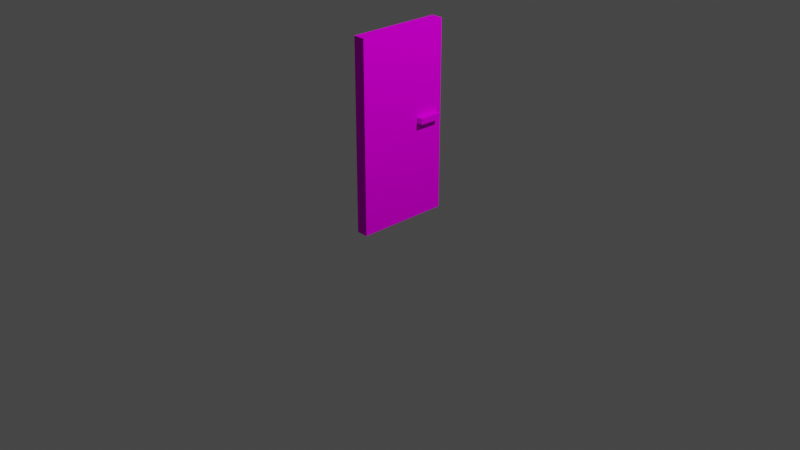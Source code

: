 # Source: door_animations.blend  (saved by Blender 2.91.10; exported with 4.5.12 LTS)
import bpy
from mathutils import Matrix  # noqa: F401  (used for matrix-valued properties, if any)

bpy.ops.wm.read_factory_settings(use_empty=True)
scene = bpy.context.scene
scene.name = 'Scene'

# ---- collections
col_collection = bpy.data.collections.new('Collection'); scene.collection.children.link(col_collection)

# ---- images (referenced by path relative to the original .blend; pixels are not part of the script)
import os
ASSET_DIR = os.environ.get("B2B_ASSET_DIR", "")  # directory of the original .blend (textures are referenced by path, not embedded)
HERE = os.path.dirname(os.path.abspath(__file__))  # packed textures are extracted next to this script under _unpacked/

def load_image(name, relpath, width, height, colorspace="sRGB"):
    """Load a texture the original file referenced (path relative to the .blend, or extracted next to this script)."""
    p = next((c for c in (os.path.join(HERE, relpath), os.path.join(ASSET_DIR, relpath)) if relpath and os.path.exists(c)), "")
    if p:
        img = bpy.data.images.load(p, check_existing=True)
        img.name = name
    else:  # same state as the original file: an image datablock whose file is absent (Cycles renders it pink)
        img = bpy.data.images.new(name, width, height)
        img.source = "FILE"
        img.filepath = "//" + (relpath or name)
    img.colorspace_settings.name = colorspace
    return img
img_door_0_png = load_image('door-0.png', 'door-0.png', 1024, 1024, 'sRGB')

# ---- materials (node trees are filled in below, after node groups)
mat_palette = bpy.data.materials.new('palette')
mat_palette.use_transparent_shadow = False
mat_palette.diffuse_color = (1.0, 1.0, 1.0, 1.0)
mat_palette.roughness = 1.0
mat_palette.specular_intensity = 0.0

# ---- material node trees
mat_palette.use_nodes = True; mat_palette.node_tree.nodes.clear()
_N = mat_palette.node_tree.nodes; _L = mat_palette.node_tree.links
n0 = _N.new('ShaderNodeBsdfPrincipled'); n0.name = 'Principled BSDF'; n0.location = (10, 300)
n0.distribution = 'GGX'
n0.subsurface_method = 'BURLEY'
n0.inputs[2].default_value = 1.0
n0.inputs[3].default_value = 1.45
n0.inputs[13].default_value = 0.0
n0.inputs[27].default_value = (0.0, 0.0, 0.0, 1.0)
n0.inputs[28].default_value = 1.0
n1 = _N.new('ShaderNodeOutputMaterial'); n1.name = 'Material Output'; n1.location = (300, 300)
n2 = _N.new('ShaderNodeTexImage'); n2.name = 'Image Texture'; n2.location = (-300, 600)
n2.image = img_door_0_png
_L.new(n0.outputs[0], n1.inputs[0])
_L.new(n2.outputs[0], n0.inputs[0])
n1.is_active_output = True

# ---- world
world_world = bpy.data.worlds.new('World'); scene.world = world_world
world_world.use_nodes = True; world_world.node_tree.nodes.clear()
_N = world_world.node_tree.nodes; _L = world_world.node_tree.links
n0 = _N.new('ShaderNodeOutputWorld'); n0.name = 'World Output'; n0.location = (300, 300)
n1 = _N.new('ShaderNodeBackground'); n1.name = 'Background'; n1.location = (10, 300)
n1.inputs[0].default_value = (0.05088, 0.05088, 0.05088, 1.0)
_L.new(n1.outputs[0], n0.inputs[0])
n0.is_active_output = True
world_world.color = (0.05088, 0.05088, 0.05088)
world_world.use_sun_shadow = False
world_world.sun_shadow_jitter_overblur = 0.0

# ---- cameras
cam_camera = bpy.data.cameras.new('Camera')
cam_camera.clip_end = 100.0
cam_camera.ortho_scale = 7.314

# ---- lights
light_light = bpy.data.lights.new('Light', 'POINT')
light_light.transmission_factor = 0.0
light_light.energy = 1000.0
light_light.shadow_soft_size = 0.1
light_light.shadow_maximum_resolution = 0.006
light_light.use_absolute_resolution = True

# ---- meshes
me_objobject = bpy.data.meshes.new('ObjObject')
me_objobject.from_pydata([(-0.2, 0.1, -1.1), (-0.2, 1.192e-07, -1.2), (-0.2, 1.192e-07, -1.1), (-0.2, 0.1, -1.2), (-0.2, 1.192e-07, -1.5), (-0.2, 0.1, -1.5), (-0.1, -1.5, -0.1), (-0.1, -1.6, -1.6), (-0.1, -1.6, 0.0), (-0.1, -1.5, -1.2), (-0.1, -1.5, -1.3), (-0.1, -1.5, -1.5), (-0.1, -1.5, -1.6), (-0.1, -1.4, -1.1), (-0.1, -1.4, -1.2), (-0.1, -1.4, -1.3), (-0.1, -1.4, -1.4), (-0.1, -1.4, -1.5), (-0.1, -1.4, -1.6), (-0.1, -1.3, 0.0), (-0.1, -1.3, -0.1), (-0.1, -1.0, 0.0), (-0.1, -1.0, -0.1), (-0.1, -0.9, 0.0), (-0.1, -0.9, -0.1), (-0.1, -0.9, -0.2), (-0.1, -0.9, -0.3), (-0.1, -0.9, -0.4), (-0.1, -0.9, -1.1), (-0.1, -0.9, -1.2), (-0.1, -0.8, -0.1), (-0.1, -0.8, -0.2), (-0.1, -0.8, -0.3), (-0.1, -0.8, -0.4), (-0.1, -0.8, -1.2), (-0.1, -0.7, 0.0), (-0.1, -0.7, -0.1), (-0.1, -0.7, -0.3), (-0.1, -0.7, -1.2), (-0.1, -0.6, -1.1), (-0.1, -0.6, -1.2), (-0.1, -0.6, -1.3), (-0.1, -0.4, -1.2), (-0.1, -0.4, -1.3), (-0.1, -0.2, -1.1), (-0.1, -0.2, -1.2), (-0.1, -0.2, -1.3), (-0.1, -0.2, -1.4), (-0.1, -0.2, -1.5), (-0.1, -0.1, -0.1), (-0.1, -0.1, -0.2), (-0.1, -0.1, -0.5), (-0.1, -0.1, -0.6), (-0.1, -0.1, -1.1), (-0.1, -0.1, -1.4), (-0.1, -0.1, -1.5), (-0.1, 1.192e-07, -0.1), (-0.1, 1.192e-07, -0.2), (-0.1, 1.192e-07, -0.5), (-0.1, 1.192e-07, -0.6), (-0.1, 1.192e-07, -1.1), (-0.1, 1.192e-07, -1.2), (-0.1, 1.192e-07, -1.3), (-0.1, 1.192e-07, -1.4), (-0.1, 1.192e-07, -1.5), (-0.1, 0.1, -0.1), (-0.1, 0.1, -1.1), (-0.1, 0.1, -1.5), (-0.1, 0.2, -1.1), (-0.1, 0.1, -1.2), (-0.1, 0.2, -1.2), (-0.1, 0.1, -1.3), (-0.1, 0.2, -1.3), (-0.1, 0.2, -1.4), (-0.1, 0.2, -1.5), (-0.1, 0.6, 0.0), (-0.1, 0.6, -0.1), (-0.1, 0.6, -1.1), (-0.1, 0.6, -1.2), (-0.1, 0.7, 0.0), (-0.1, 0.7, -0.1), (-0.1, 0.7, -0.2), (-0.1, 0.7, -0.9), (-0.1, 0.7, -1.0), (-0.1, 0.7, -1.1), (-0.1, 0.8, -0.1), (-0.1, 0.8, -0.2), (-0.1, 0.8, -0.9), (-0.1, 0.8, -1.0), (-0.1, 0.8, -1.2), (-0.1, 0.9, 0.0), (-0.1, 0.9, -0.1), (-0.1, 0.9, -1.2), (-0.1, 1.0, -1.1), (-0.1, 1.0, -1.2), (-0.1, 1.3, -1.1), (-0.1, 1.3, -1.2), (-0.1, 1.4, -1.2), (-0.1, 1.4, -1.3), (-0.1, 1.5, 0.0), (-0.1, 1.5, -0.1), (-0.1, 1.5, -0.2), (-0.1, 1.5, -1.1), (-0.1, 1.5, -1.2), (-0.1, 1.5, -1.3), (-0.1, 1.5, -1.4), (-0.1, 1.5, -1.5), (-0.1, 1.6, 0.0), (-0.1, 1.6, -0.1), (-0.1, 1.6, -0.2), (-0.1, 1.6, -1.2), (-0.1, 1.6, -1.3), (-0.1, 1.6, -1.6), (0.1, -1.6, 0.0), (0.1, -1.6, -1.6), (0.1, -1.5, -0.1), (0.1, -1.5, -1.2), (0.1, -1.5, -1.3), (0.1, -1.5, -1.5), (0.1, -1.5, -1.6), (0.1, -1.4, -1.1), (0.1, -1.4, -1.2), (0.1, -1.4, -1.3), (0.1, -1.4, -1.4), (0.1, -1.4, -1.5), (0.1, -1.4, -1.6), (0.1, -1.3, 0.0), (0.1, -1.3, -0.1), (0.1, -1.0, 0.0), (0.1, -1.0, -0.1), (0.1, -0.9, 0.0), (0.1, -0.9, -0.1), (0.1, -0.9, -0.2), (0.1, -0.9, -0.3), (0.1, -0.9, -0.4), (0.1, -0.9, -1.1), (0.1, -0.9, -1.2), (0.1, -0.8, -0.1), (0.1, -0.8, -0.2), (0.1, -0.8, -0.3), (0.1, -0.8, -0.4), (0.1, -0.8, -1.2), (0.1, -0.7, 0.0), (0.1, -0.7, -0.1), (0.1, -0.7, -0.3), (0.1, -0.7, -1.2), (0.1, -0.6, -1.1), (0.1, -0.6, -1.2), (0.1, -0.6, -1.3), (0.1, -0.4, -1.2), (0.1, -0.4, -1.3), (0.1, -0.2, -1.1), (0.1, -0.2, -1.2), (0.1, -0.2, -1.3), (0.1, -0.2, -1.4), (0.1, -0.2, -1.5), (0.1, -0.1, -0.1), (0.1, -0.1, -0.2), (0.1, -0.1, -0.5), (0.1, -0.1, -0.6), (0.1, -0.1, -1.1), (0.1, -0.1, -1.4), (0.1, -0.1, -1.5), (0.1, 1.192e-07, -0.1), (0.1, 1.192e-07, -0.2), (0.1, 1.192e-07, -0.5), (0.1, 1.192e-07, -0.6), (0.1, 1.192e-07, -1.1), (0.1, 1.192e-07, -1.2), (0.1, 1.192e-07, -1.3), (0.1, 1.192e-07, -1.4), (0.1, 1.192e-07, -1.5), (0.1, 0.1, -0.1), (0.1, 0.1, -1.1), (0.1, 0.1, -1.5), (0.1, 0.2, -1.1), (0.1, 0.1, -1.2), (0.1, 0.1, -1.3), (0.1, 0.2, -1.2), (0.1, 0.2, -1.3), (0.1, 0.2, -1.4), (0.1, 0.2, -1.5), (0.1, 0.6, 0.0), (0.1, 0.6, -0.1), (0.1, 0.7, 0.0), (0.1, 0.7, -0.1), (0.1, 0.7, -0.2), (0.1, 0.7, -1.1), (0.1, 0.7, -1.2), (0.1, 0.8, -0.1), (0.1, 0.8, -0.2), (0.1, 0.8, -1.2), (0.1, 0.9, 0.0), (0.1, 0.9, -0.1), (0.1, 0.9, -1.2), (0.1, 1.0, -1.1), (0.1, 1.0, -1.2), (0.1, 1.3, -1.1), (0.1, 1.3, -1.2), (0.1, 1.4, -1.2), (0.1, 1.4, -1.3), (0.1, 1.5, 0.0), (0.1, 1.5, -0.1), (0.1, 1.5, -0.2), (0.1, 1.5, -1.1), (0.1, 1.5, -1.2), (0.1, 1.5, -1.3), (0.1, 1.5, -1.4), (0.1, 1.5, -1.5), (0.1, 1.6, 0.0), (0.1, 1.6, -0.1), (0.1, 1.6, -0.2), (0.1, 1.6, -1.2), (0.1, 1.6, -1.3), (0.1, 1.6, -1.6), (0.2, 1.192e-07, -1.1), (0.2, 1.192e-07, -1.2), (0.2, 0.1, -1.1), (0.2, 1.192e-07, -1.5), (0.2, 0.1, -1.2), (0.2, 0.1, -1.5), (0.1, -1.6, 0.0), (-0.1, -1.3, 0.0), (-0.1, -1.6, 0.0), (0.1, -1.3, 0.0), (-0.1, -1.0, 0.0), (0.1, -1.0, 0.0), (-0.1, -0.9, 0.0), (0.1, -0.9, 0.0), (-0.1, -0.7, 0.0), (0.1, -0.7, 0.0), (-0.1, 0.6, 0.0), (0.1, 0.6, 0.0), (-0.1, 0.7, 0.0), (0.1, 0.7, 0.0), (-0.1, 0.9, 0.0), (0.1, 0.9, 0.0), (-0.1, 1.5, 0.0), (0.1, 1.5, 0.0), (-0.1, 1.6, 0.0), (0.1, 1.6, 0.0), (-0.1, 1.192e-07, -1.1), (-0.2, 0.1, -1.1), (-0.2, 1.192e-07, -1.1), (-0.1, 0.1, -1.1), (0.2, 1.192e-07, -1.1), (0.1, 0.1, -1.1), (0.1, 1.192e-07, -1.1), (0.2, 0.1, -1.1), (-0.2, 1.192e-07, -1.5), (-0.2, 0.1, -1.5), (-0.1, 1.192e-07, -1.5), (-0.1, 0.1, -1.5), (0.1, 1.192e-07, -1.5), (0.1, 0.1, -1.5), (0.2, 1.192e-07, -1.5), (0.2, 0.1, -1.5), (-0.1, -1.6, -1.6), (-0.1, -1.5, -1.6), (0.1, -1.6, -1.6), (-0.1, -1.4, -1.6), (0.1, -1.5, -1.6), (-0.1, 1.6, -1.6), (0.1, -1.4, -1.6), (0.1, 1.6, -1.6), (-0.1, -1.6, -1.6), (0.1, -1.6, 0.0), (-0.1, -1.6, 0.0), (0.1, -1.6, -1.6), (-0.2, 1.192e-07, -1.2), (-0.1, 1.192e-07, -1.1), (-0.2, 1.192e-07, -1.1), (-0.1, 1.192e-07, -1.2), (0.1, 1.192e-07, -1.2), (0.2, 1.192e-07, -1.1), (0.1, 1.192e-07, -1.1), (0.2, 1.192e-07, -1.2), (-0.1, 1.192e-07, -1.3), (0.1, 1.192e-07, -1.3), (-0.1, 1.192e-07, -1.4), (0.1, 1.192e-07, -1.4), (-0.2, 1.192e-07, -1.5), (-0.1, 1.192e-07, -1.5), (0.1, 1.192e-07, -1.5), (0.2, 1.192e-07, -1.5), (-0.2, 0.1, -1.1), (-0.1, 0.1, -1.1), (-0.2, 0.1, -1.2), (-0.1, 0.1, -1.2), (0.1, 0.1, -1.1), (0.2, 0.1, -1.1), (0.1, 0.1, -1.2), (0.2, 0.1, -1.2), (-0.1, 0.1, -1.3), (0.1, 0.1, -1.3), (-0.2, 0.1, -1.5), (-0.1, 0.1, -1.5), (0.1, 0.1, -1.5), (0.2, 0.1, -1.5), (-0.1, 1.6, 0.0), (0.1, 1.6, 0.0), (-0.1, 1.6, -0.1), (0.1, 1.6, -0.1), (-0.1, 1.6, -0.2), (0.1, 1.6, -0.2), (-0.1, 1.6, -1.2), (0.1, 1.6, -1.2), (-0.1, 1.6, -1.3), (0.1, 1.6, -1.3), (-0.1, 1.6, -1.6), (0.1, 1.6, -1.6)], [], [(0, 1, 2), (3, 4, 1), (3, 1, 0), (5, 4, 3), (6, 7, 8), (9, 7, 6), (10, 7, 9), (11, 7, 10), (12, 7, 11), (13, 9, 6), (14, 10, 9), (14, 9, 13), (15, 11, 10), (15, 10, 14), (16, 11, 15), (17, 12, 11), (17, 11, 16), (18, 12, 17), (19, 6, 8), (20, 13, 6), (20, 6, 19), (21, 20, 19), (22, 13, 20), (22, 20, 21), (23, 22, 21), (24, 13, 22), (24, 22, 23), (25, 13, 24), (26, 13, 25), (27, 13, 26), (28, 14, 13), (28, 13, 27), (29, 15, 14), (29, 14, 28), (30, 24, 23), (30, 25, 24), (31, 26, 25), (31, 25, 30), (32, 27, 26), (32, 26, 31), (33, 28, 27), (33, 27, 32), (33, 29, 28), (34, 15, 29), (34, 29, 33), (35, 30, 23), (36, 31, 30), (36, 30, 35), (36, 32, 31), (37, 34, 33), (37, 32, 36), (37, 33, 32), (38, 15, 34), (38, 34, 37), (39, 37, 36), (39, 38, 37), (40, 15, 38), (40, 38, 39), (41, 16, 15), (41, 15, 40), (42, 40, 39), (42, 41, 40), (43, 16, 41), (43, 41, 42), (44, 42, 39), (44, 39, 36), (45, 43, 42), (45, 42, 44), (46, 16, 43), (46, 43, 45), (47, 17, 16), (47, 16, 46), (48, 18, 17), (48, 17, 47), (49, 36, 35), (49, 44, 36), (50, 44, 49), (51, 44, 50), (52, 44, 51), (53, 45, 44), (53, 44, 52), (54, 47, 46), (54, 48, 47), (55, 18, 48), (55, 48, 54), (56, 49, 35), (56, 50, 49), (57, 51, 50), (57, 50, 56), (58, 52, 51), (58, 51, 57), (59, 53, 52), (59, 52, 58), (60, 45, 53), (60, 53, 59), (61, 46, 45), (61, 45, 60), (62, 54, 46), (62, 46, 61), (63, 55, 54), (63, 54, 62), (64, 18, 55), (64, 55, 63), (65, 57, 56), (65, 56, 35), (65, 58, 57), (65, 60, 59), (65, 59, 58), (66, 60, 65), (67, 18, 64), (68, 66, 65), (68, 69, 66), (70, 71, 69), (70, 69, 68), (72, 67, 71), (72, 71, 70), (73, 67, 72), (74, 18, 67), (74, 67, 73), (75, 65, 35), (76, 68, 65), (76, 65, 75), (77, 70, 68), (77, 68, 76), (78, 72, 70), (78, 70, 77), (79, 76, 75), (80, 77, 76), (80, 76, 79), (81, 77, 80), (82, 77, 81), (83, 77, 82), (84, 78, 77), (84, 77, 83), (85, 80, 79), (85, 81, 80), (86, 82, 81), (86, 81, 85), (87, 83, 82), (87, 82, 86), (88, 84, 83), (88, 83, 87), (89, 72, 78), (89, 84, 88), (89, 78, 84), (90, 85, 79), (91, 88, 87), (91, 85, 90), (91, 86, 85), (91, 89, 88), (91, 87, 86), (92, 72, 89), (92, 89, 91), (93, 92, 91), (94, 72, 92), (94, 92, 93), (95, 93, 91), (95, 94, 93), (96, 72, 94), (96, 94, 95), (97, 96, 95), (97, 72, 96), (98, 73, 72), (98, 72, 97), (99, 91, 90), (100, 95, 91), (100, 91, 99), (101, 95, 100), (102, 97, 95), (102, 95, 101), (103, 98, 97), (103, 97, 102), (104, 73, 98), (104, 98, 103), (105, 74, 73), (105, 73, 104), (106, 18, 74), (106, 74, 105), (107, 100, 99), (108, 101, 100), (108, 100, 107), (109, 103, 102), (109, 101, 108), (109, 102, 101), (110, 104, 103), (110, 103, 109), (111, 105, 104), (111, 104, 110), (111, 106, 105), (112, 18, 106), (112, 106, 111), (113, 114, 115), (115, 114, 116), (116, 114, 117), (117, 114, 118), (118, 114, 119), (115, 116, 120), (116, 117, 121), (120, 116, 121), (117, 118, 122), (121, 117, 122), (122, 118, 123), (118, 119, 124), (123, 118, 124), (124, 119, 125), (113, 115, 126), (115, 120, 127), (126, 115, 127), (126, 127, 128), (127, 120, 129), (128, 127, 129), (128, 129, 130), (129, 120, 131), (130, 129, 131), (131, 120, 132), (132, 120, 133), (133, 120, 134), (120, 121, 135), (134, 120, 135), (121, 122, 136), (135, 121, 136), (130, 131, 137), (131, 132, 137), (132, 133, 138), (137, 132, 138), (133, 134, 139), (138, 133, 139), (134, 135, 140), (139, 134, 140), (135, 136, 140), (136, 122, 141), (140, 136, 141), (130, 137, 142), (137, 138, 143), (142, 137, 143), (138, 139, 143), (140, 141, 144), (143, 139, 144), (139, 140, 144), (141, 122, 145), (144, 141, 145), (143, 144, 146), (144, 145, 146), (145, 122, 147), (146, 145, 147), (122, 123, 148), (147, 122, 148), (146, 147, 149), (147, 148, 149), (148, 123, 150), (149, 148, 150), (146, 149, 151), (143, 146, 151), (149, 150, 152), (151, 149, 152), (150, 123, 153), (152, 150, 153), (123, 124, 154), (153, 123, 154), (124, 125, 155), (154, 124, 155), (142, 143, 156), (143, 151, 156), (156, 151, 157), (157, 151, 158), (158, 151, 159), (151, 152, 160), (159, 151, 160), (153, 154, 161), (154, 155, 161), (155, 125, 162), (161, 155, 162), (142, 156, 163), (156, 157, 163), (157, 158, 164), (163, 157, 164), (158, 159, 165), (164, 158, 165), (159, 160, 166), (165, 159, 166), (160, 152, 167), (166, 160, 167), (152, 153, 168), (167, 152, 168), (153, 161, 169), (168, 153, 169), (161, 162, 170), (169, 161, 170), (162, 125, 171), (170, 162, 171), (163, 164, 172), (142, 163, 172), (164, 165, 172), (166, 167, 172), (165, 166, 172), (172, 167, 173), (171, 125, 174), (172, 173, 175), (173, 176, 175), (176, 177, 178), (175, 176, 178), (177, 174, 179), (178, 177, 179), (179, 174, 180), (174, 125, 181), (180, 174, 181), (142, 172, 182), (172, 175, 183), (182, 172, 183), (182, 183, 184), (183, 175, 185), (184, 183, 185), (185, 175, 186), (175, 178, 187), (186, 175, 187), (178, 179, 188), (187, 178, 188), (185, 186, 189), (184, 185, 189), (186, 187, 190), (189, 186, 190), (187, 188, 190), (188, 179, 191), (190, 188, 191), (184, 189, 192), (189, 190, 193), (192, 189, 193), (190, 191, 193), (191, 179, 194), (193, 191, 194), (193, 194, 195), (194, 179, 196), (195, 194, 196), (193, 195, 197), (195, 196, 197), (196, 179, 198), (197, 196, 198), (197, 198, 199), (198, 179, 199), (179, 180, 200), (199, 179, 200), (192, 193, 201), (193, 197, 202), (201, 193, 202), (202, 197, 203), (197, 199, 204), (203, 197, 204), (199, 200, 205), (204, 199, 205), (200, 180, 206), (205, 200, 206), (180, 181, 207), (206, 180, 207), (181, 125, 208), (207, 181, 208), (201, 202, 209), (202, 203, 210), (209, 202, 210), (204, 205, 211), (210, 203, 211), (203, 204, 211), (205, 206, 212), (211, 205, 212), (206, 207, 213), (212, 206, 213), (207, 208, 213), (208, 125, 214), (213, 208, 214), (215, 216, 217), (216, 218, 219), (217, 216, 219), (219, 218, 220), (221, 222, 223), (224, 225, 222), (224, 222, 221), (226, 227, 225), (226, 225, 224), (228, 229, 227), (228, 227, 226), (230, 231, 229), (230, 229, 228), (232, 233, 231), (232, 231, 230), (234, 235, 233), (234, 233, 232), (236, 237, 235), (236, 235, 234), (238, 239, 237), (238, 237, 236), (240, 239, 238), (241, 242, 243), (244, 242, 241), (245, 246, 247), (248, 246, 245), (249, 250, 251), (251, 250, 252), (253, 254, 255), (255, 254, 256), (257, 258, 259), (258, 260, 261), (259, 258, 261), (260, 262, 263), (261, 260, 263), (263, 262, 264), (265, 266, 267), (268, 266, 265), (269, 270, 271), (272, 270, 269), (273, 274, 275), (276, 274, 273), (277, 272, 269), (278, 276, 273), (279, 277, 269), (280, 276, 278), (281, 279, 269), (282, 279, 281), (283, 276, 280), (284, 276, 283), (285, 286, 287), (287, 286, 288), (289, 290, 291), (291, 290, 292), (287, 288, 293), (291, 292, 294), (287, 293, 295), (295, 293, 296), (294, 292, 297), (297, 292, 298), (299, 300, 301), (301, 300, 302), (301, 302, 303), (303, 302, 304), (303, 304, 305), (305, 304, 306), (305, 306, 307), (307, 306, 308), (307, 308, 309), (309, 308, 310)])
me_objobject.polygons.foreach_set('use_smooth', [True] * 438)
_uv = me_objobject.uv_layers.new(name='UVMap')
_uv.uv.foreach_set('vector', [0.1621, 0.5, 0.1621, 0.5, 0.1621, 0.5, 0.1348, 0.5, 0.1348, 0.5, 0.1348, 0.5, 0.1621, 0.5, 0.1621, 0.5, 0.1621, 0.5, 0.1348, 0.5, 0.1348, 0.5, 0.1348, 0.5, 0.9277, 0.5, 0.9277, 0.5, 0.9277, 0.5, 0.9277, 0.5, 0.9277, 0.5, 0.9277, 0.5, 0.9277, 0.5, 0.9277, 0.5, 0.9277, 0.5, 0.9277, 0.5, 0.9277, 0.5, 0.9277, 0.5, 0.9277, 0.5, 0.9277, 0.5, 0.9277, 0.5, 0.9199, 0.5, 0.9199, 0.5, 0.9199, 0.5, 0.9238, 0.5, 0.9238, 0.5, 0.9238, 0.5, 0.9199, 0.5, 0.9199, 0.5, 0.9199, 0.5, 0.9199, 0.5, 0.9199, 0.5, 0.9199, 0.5, 0.9238, 0.5, 0.9238, 0.5, 0.9238, 0.5, 0.9199, 0.5, 0.9199, 0.5, 0.9199, 0.5, 0.9043, 0.5, 0.9043, 0.5, 0.9043, 0.5, 0.9199, 0.5, 0.9199, 0.5, 0.9199, 0.5, 0.9043, 0.5, 0.9043, 0.5, 0.9043, 0.5, 0.9277, 0.5, 0.9277, 0.5, 0.9277, 0.5, 0.9199, 0.5, 0.9199, 0.5, 0.9199, 0.5, 0.9277, 0.5, 0.9277, 0.5, 0.9277, 0.5, 0.9238, 0.5, 0.9238, 0.5, 0.9238, 0.5, 0.9199, 0.5, 0.9199, 0.5, 0.9199, 0.5, 0.9238, 0.5, 0.9238, 0.5, 0.9238, 0.5, 0.9277, 0.5, 0.9277, 0.5, 0.9277, 0.5, 0.9199, 0.5, 0.9199, 0.5, 0.9199, 0.5, 0.9277, 0.5, 0.9277, 0.5, 0.9277, 0.5, 0.9199, 0.5, 0.9199, 0.5, 0.9199, 0.5, 0.9199, 0.5, 0.9199, 0.5, 0.9199, 0.5, 0.9199, 0.5, 0.9199, 0.5, 0.9199, 0.5, 0.9043, 0.5, 0.9043, 0.5, 0.9043, 0.5, 0.9199, 0.5, 0.9199, 0.5, 0.9199, 0.5, 0.9277, 0.5, 0.9277, 0.5, 0.9277, 0.5, 0.9043, 0.5, 0.9043, 0.5, 0.9043, 0.5, 0.08008, 0.5, 0.08008, 0.5, 0.08008, 0.5, 0.9043, 0.5, 0.9043, 0.5, 0.9043, 0.5, 0.8965, 0.5, 0.8965, 0.5, 0.8965, 0.5, 0.9043, 0.5, 0.9043, 0.5, 0.9043, 0.5, 0.9043, 0.5, 0.9043, 0.5, 0.9043, 0.5, 0.8965, 0.5, 0.8965, 0.5, 0.8965, 0.5, 0.8965, 0.5, 0.8965, 0.5, 0.8965, 0.5, 0.9043, 0.5, 0.9043, 0.5, 0.9043, 0.5, 0.8965, 0.5, 0.8965, 0.5, 0.8965, 0.5, 0.9277, 0.5, 0.9277, 0.5, 0.9277, 0.5, 0.8965, 0.5, 0.8965, 0.5, 0.8965, 0.5, 0.08008, 0.5, 0.08008, 0.5, 0.08008, 0.5, 0.9238, 0.5, 0.9238, 0.5, 0.9238, 0.5, 0.08008, 0.5, 0.08008, 0.5, 0.08008, 0.5, 0.9238, 0.5, 0.9238, 0.5, 0.9238, 0.5, 0.9277, 0.5, 0.9277, 0.5, 0.9277, 0.5, 0.9238, 0.5, 0.9238, 0.5, 0.9238, 0.5, 0.9277, 0.5, 0.9277, 0.5, 0.9277, 0.5, 0.9277, 0.5, 0.9277, 0.5, 0.9277, 0.5, 0.9277, 0.5, 0.9277, 0.5, 0.9277, 0.5, 0.9199, 0.5, 0.9199, 0.5, 0.9199, 0.5, 0.9199, 0.5, 0.9199, 0.5, 0.9199, 0.5, 0.9277, 0.5, 0.9277, 0.5, 0.9277, 0.5, 0.9199, 0.5, 0.9199, 0.5, 0.9199, 0.5, 0.9043, 0.5, 0.9043, 0.5, 0.9043, 0.5, 0.9277, 0.5, 0.9277, 0.5, 0.9277, 0.5, 0.9043, 0.5, 0.9043, 0.5, 0.9043, 0.5, 0.9238, 0.5, 0.9238, 0.5, 0.9238, 0.5, 0.9043, 0.5, 0.9043, 0.5, 0.9043, 0.5, 0.9238, 0.5, 0.9238, 0.5, 0.9238, 0.5, 0.9043, 0.5, 0.9043, 0.5, 0.9043, 0.5, 0.9199, 0.5, 0.9199, 0.5, 0.9199, 0.5, 0.9277, 0.5, 0.9277, 0.5, 0.9277, 0.5, 0.9043, 0.5, 0.9043, 0.5, 0.9043, 0.5, 0.9043, 0.5, 0.9043, 0.5, 0.9043, 0.5, 0.9277, 0.5, 0.9277, 0.5, 0.9277, 0.5, 0.9199, 0.5, 0.9199, 0.5, 0.9199, 0.5, 0.9043, 0.5, 0.9043, 0.5, 0.9043, 0.5, 0.8965, 0.5, 0.8965, 0.5, 0.8965, 0.5, 0.9199, 0.5, 0.9199, 0.5, 0.9199, 0.5, 0.9238, 0.5, 0.9238, 0.5, 0.9238, 0.5, 0.9199, 0.5, 0.9199, 0.5, 0.9199, 0.5, 0.9199, 0.5, 0.9199, 0.5, 0.9199, 0.5, 0.9199, 0.5, 0.9199, 0.5, 0.9199, 0.5, 0.9199, 0.5, 0.9199, 0.5, 0.9199, 0.5, 0.8965, 0.5, 0.8965, 0.5, 0.8965, 0.5, 0.9199, 0.5, 0.9199, 0.5, 0.9199, 0.5, 0.08008, 0.5, 0.08008, 0.5, 0.08008, 0.5, 0.08008, 0.5, 0.08008, 0.5, 0.08008, 0.5, 0.8965, 0.5, 0.8965, 0.5, 0.8965, 0.5, 0.08008, 0.5, 0.08008, 0.5, 0.08008, 0.5, 0.9238, 0.5, 0.9238, 0.5, 0.9238, 0.5, 0.9043, 0.5, 0.9043, 0.5, 0.9043, 0.5, 0.8965, 0.5, 0.8965, 0.5, 0.8965, 0.5, 0.9043, 0.5, 0.9043, 0.5, 0.9043, 0.5, 0.9043, 0.5, 0.9043, 0.5, 0.9043, 0.5, 0.8965, 0.5, 0.8965, 0.5, 0.8965, 0.5, 0.8965, 0.5, 0.8965, 0.5, 0.8965, 0.5, 0.9043, 0.5, 0.9043, 0.5, 0.9043, 0.5, 0.8965, 0.5, 0.8965, 0.5, 0.8965, 0.5, 0.8965, 0.5, 0.8965, 0.5, 0.8965, 0.5, 0.9277, 0.5, 0.9277, 0.5, 0.9277, 0.5, 0.8965, 0.5, 0.8965, 0.5, 0.8965, 0.5, 0.08008, 0.5, 0.08008, 0.5, 0.08008, 0.5, 0.9277, 0.5, 0.9277, 0.5, 0.9277, 0.5, 0.166, 0.5, 0.166, 0.5, 0.166, 0.5, 0.08008, 0.5, 0.08008, 0.5, 0.08008, 0.5, 0.8965, 0.5, 0.8965, 0.5, 0.8965, 0.5, 0.166, 0.5, 0.166, 0.5, 0.166, 0.5, 0.9238, 0.5, 0.9238, 0.5, 0.9238, 0.5, 0.9238, 0.5, 0.9238, 0.5, 0.9238, 0.5, 0.9238, 0.5, 0.9238, 0.5, 0.9238, 0.5, 0.9238, 0.5, 0.9238, 0.5, 0.9238, 0.5, 0.9238, 0.5, 0.9238, 0.5, 0.9238, 0.5, 0.9238, 0.5, 0.9238, 0.5, 0.9238, 0.5, 0.8965, 0.5, 0.8965, 0.5, 0.8965, 0.5, 0.9199, 0.5, 0.9199, 0.5, 0.9199, 0.5, 0.9199, 0.5, 0.9199, 0.5, 0.9199, 0.5, 0.9277, 0.5, 0.9277, 0.5, 0.9277, 0.5, 0.9199, 0.5, 0.9199, 0.5, 0.9199, 0.5, 0.08008, 0.5, 0.08008, 0.5, 0.08008, 0.5, 0.9277, 0.5, 0.9277, 0.5, 0.9277, 0.5, 0.08008, 0.5, 0.08008, 0.5, 0.08008, 0.5, 0.8965, 0.5, 0.8965, 0.5, 0.8965, 0.5, 0.08008, 0.5, 0.08008, 0.5, 0.08008, 0.5, 0.9238, 0.5, 0.9238, 0.5, 0.9238, 0.5, 0.9199, 0.5, 0.9199, 0.5, 0.9199, 0.5, 0.9238, 0.5, 0.9238, 0.5, 0.9238, 0.5, 0.9043, 0.5, 0.9043, 0.5, 0.9043, 0.5, 0.9199, 0.5, 0.9199, 0.5, 0.9199, 0.5, 0.9277, 0.5, 0.9277, 0.5, 0.9277, 0.5, 0.9043, 0.5, 0.9043, 0.5, 0.9043, 0.5, 0.9277, 0.5, 0.9277, 0.5, 0.9277, 0.5, 0.9199, 0.5, 0.9199, 0.5, 0.9199, 0.5, 0.9277, 0.5, 0.9277, 0.5, 0.9277, 0.5, 0.9199, 0.5, 0.9199, 0.5, 0.9199, 0.5, 0.9199, 0.5, 0.9199, 0.5, 0.9199, 0.5, 0.9199, 0.5, 0.9199, 0.5, 0.9199, 0.5, 0.8965, 0.5, 0.8965, 0.5, 0.8965, 0.5, 0.9199, 0.5, 0.9199, 0.5, 0.9199, 0.5, 0.08008, 0.5, 0.08008, 0.5, 0.08008, 0.5, 0.9043, 0.5, 0.9043, 0.5, 0.9043, 0.5, 0.8965, 0.5, 0.8965, 0.5, 0.8965, 0.5, 0.9043, 0.5, 0.9043, 0.5, 0.9043, 0.5, 0.9043, 0.5, 0.9043, 0.5, 0.9043, 0.5, 0.8965, 0.5, 0.8965, 0.5, 0.8965, 0.5, 0.8965, 0.5, 0.8965, 0.5, 0.8965, 0.5, 0.9043, 0.5, 0.9043, 0.5, 0.9043, 0.5, 0.9277, 0.5, 0.9277, 0.5, 0.9277, 0.5, 0.8965, 0.5, 0.8965, 0.5, 0.8965, 0.5, 0.8965, 0.5, 0.8965, 0.5, 0.8965, 0.5, 0.08008, 0.5, 0.08008, 0.5, 0.08008, 0.5, 0.9238, 0.5, 0.9238, 0.5, 0.9238, 0.5, 0.08008, 0.5, 0.08008, 0.5, 0.08008, 0.5, 0.9238, 0.5, 0.9238, 0.5, 0.9238, 0.5, 0.9238, 0.5, 0.9238, 0.5, 0.9238, 0.5, 0.9238, 0.5, 0.9238, 0.5, 0.9238, 0.5, 0.9277, 0.5, 0.9277, 0.5, 0.9277, 0.5, 0.9238, 0.5, 0.9238, 0.5, 0.9238, 0.5, 0.9199, 0.5, 0.9199, 0.5, 0.9199, 0.5, 0.9277, 0.5, 0.9277, 0.5, 0.9277, 0.5, 0.9199, 0.5, 0.9199, 0.5, 0.9199, 0.5, 0.9199, 0.5, 0.9199, 0.5, 0.9199, 0.5, 0.9043, 0.5, 0.9043, 0.5, 0.9043, 0.5, 0.9277, 0.5, 0.9277, 0.5, 0.9277, 0.5, 0.9043, 0.5, 0.9043, 0.5, 0.9043, 0.5, 0.8965, 0.5, 0.8965, 0.5, 0.8965, 0.5, 0.9277, 0.5, 0.9277, 0.5, 0.9277, 0.5, 0.9043, 0.5, 0.9043, 0.5, 0.9043, 0.5, 0.9277, 0.5, 0.9277, 0.5, 0.9277, 0.5, 0.9238, 0.5, 0.9238, 0.5, 0.9238, 0.5, 0.9199, 0.5, 0.9199, 0.5, 0.9199, 0.5, 0.9238, 0.5, 0.9238, 0.5, 0.9238, 0.5, 0.9199, 0.5, 0.9199, 0.5, 0.9199, 0.5, 0.8965, 0.5, 0.8965, 0.5, 0.8965, 0.5, 0.9199, 0.5, 0.9199, 0.5, 0.9199, 0.5, 0.9238, 0.5, 0.9238, 0.5, 0.9238, 0.5, 0.8965, 0.5, 0.8965, 0.5, 0.8965, 0.5, 0.9043, 0.5, 0.9043, 0.5, 0.9043, 0.5, 0.9238, 0.5, 0.9238, 0.5, 0.9238, 0.5, 0.9199, 0.5, 0.9199, 0.5, 0.9199, 0.5, 0.9043, 0.5, 0.9043, 0.5, 0.9043, 0.5, 0.8965, 0.5, 0.8965, 0.5, 0.8965, 0.5, 0.9199, 0.5, 0.9199, 0.5, 0.9199, 0.5, 0.9199, 0.5, 0.9199, 0.5, 0.9199, 0.5, 0.9043, 0.5, 0.9043, 0.5, 0.9043, 0.5, 0.9199, 0.5, 0.9199, 0.5, 0.9199, 0.5, 0.8965, 0.5, 0.8965, 0.5, 0.8965, 0.5, 0.9043, 0.5, 0.9043, 0.5, 0.9043, 0.5, 0.8965, 0.5, 0.8965, 0.5, 0.8965, 0.5, 0.9199, 0.5, 0.9199, 0.5, 0.9199, 0.5, 0.8965, 0.5, 0.8965, 0.5, 0.8965, 0.5, 0.8965, 0.5, 0.8965, 0.5, 0.8965, 0.5, 0.9199, 0.5, 0.9199, 0.5, 0.9199, 0.5, 0.8965, 0.5, 0.8965, 0.5, 0.8965, 0.5, 0.8965, 0.5, 0.8965, 0.5, 0.8965, 0.5, 0.8965, 0.5, 0.8965, 0.5, 0.8965, 0.5, 0.9277, 0.5, 0.9277, 0.5, 0.9277, 0.5, 0.9277, 0.5, 0.9277, 0.5, 0.9277, 0.5, 0.9277, 0.5, 0.9277, 0.5, 0.9277, 0.5, 0.9277, 0.5, 0.9277, 0.5, 0.9277, 0.5, 0.9277, 0.5, 0.9277, 0.5, 0.9277, 0.5, 0.9199, 0.5, 0.9199, 0.5, 0.9199, 0.5, 0.9238, 0.5, 0.9238, 0.5, 0.9238, 0.5, 0.9199, 0.5, 0.9199, 0.5, 0.9199, 0.5, 0.9199, 0.5, 0.9199, 0.5, 0.9199, 0.5, 0.9238, 0.5, 0.9238, 0.5, 0.9238, 0.5, 0.9199, 0.5, 0.9199, 0.5, 0.9199, 0.5, 0.9043, 0.5, 0.9043, 0.5, 0.9043, 0.5, 0.9199, 0.5, 0.9199, 0.5, 0.9199, 0.5, 0.9043, 0.5, 0.9043, 0.5, 0.9043, 0.5, 0.9277, 0.5, 0.9277, 0.5, 0.9277, 0.5, 0.9199, 0.5, 0.9199, 0.5, 0.9199, 0.5, 0.9277, 0.5, 0.9277, 0.5, 0.9277, 0.5, 0.9238, 0.5, 0.9238, 0.5, 0.9238, 0.5, 0.9199, 0.5, 0.9199, 0.5, 0.9199, 0.5, 0.9238, 0.5, 0.9238, 0.5, 0.9238, 0.5, 0.9277, 0.5, 0.9277, 0.5, 0.9277, 0.5, 0.9199, 0.5, 0.9199, 0.5, 0.9199, 0.5, 0.9277, 0.5, 0.9277, 0.5, 0.9277, 0.5, 0.9199, 0.5, 0.9199, 0.5, 0.9199, 0.5, 0.9199, 0.5, 0.9199, 0.5, 0.9199, 0.5, 0.9199, 0.5, 0.9199, 0.5, 0.9199, 0.5, 0.9043, 0.5, 0.9043, 0.5, 0.9043, 0.5, 0.9199, 0.5, 0.9199, 0.5, 0.9199, 0.5, 0.9277, 0.5, 0.9277, 0.5, 0.9277, 0.5, 0.9043, 0.5, 0.9043, 0.5, 0.9043, 0.5, 0.08008, 0.5, 0.08008, 0.5, 0.08008, 0.5, 0.9043, 0.5, 0.9043, 0.5, 0.9043, 0.5, 0.8965, 0.5, 0.8965, 0.5, 0.8965, 0.5, 0.9043, 0.5, 0.9043, 0.5, 0.9043, 0.5, 0.9043, 0.5, 0.9043, 0.5, 0.9043, 0.5, 0.8965, 0.5, 0.8965, 0.5, 0.8965, 0.5, 0.8965, 0.5, 0.8965, 0.5, 0.8965, 0.5, 0.9043, 0.5, 0.9043, 0.5, 0.9043, 0.5, 0.8965, 0.5, 0.8965, 0.5, 0.8965, 0.5, 0.9277, 0.5, 0.9277, 0.5, 0.9277, 0.5, 0.8965, 0.5, 0.8965, 0.5, 0.8965, 0.5, 0.08008, 0.5, 0.08008, 0.5, 0.08008, 0.5, 0.9238, 0.5, 0.9238, 0.5, 0.9238, 0.5, 0.08008, 0.5, 0.08008, 0.5, 0.08008, 0.5, 0.9238, 0.5, 0.9238, 0.5, 0.9238, 0.5, 0.9277, 0.5, 0.9277, 0.5, 0.9277, 0.5, 0.9238, 0.5, 0.9238, 0.5, 0.9238, 0.5, 0.9277, 0.5, 0.9277, 0.5, 0.9277, 0.5, 0.9277, 0.5, 0.9277, 0.5, 0.9277, 0.5, 0.9277, 0.5, 0.9277, 0.5, 0.9277, 0.5, 0.9199, 0.5, 0.9199, 0.5, 0.9199, 0.5, 0.9199, 0.5, 0.9199, 0.5, 0.9199, 0.5, 0.9277, 0.5, 0.9277, 0.5, 0.9277, 0.5, 0.9199, 0.5, 0.9199, 0.5, 0.9199, 0.5, 0.9043, 0.5, 0.9043, 0.5, 0.9043, 0.5, 0.9277, 0.5, 0.9277, 0.5, 0.9277, 0.5, 0.9043, 0.5, 0.9043, 0.5, 0.9043, 0.5, 0.9238, 0.5, 0.9238, 0.5, 0.9238, 0.5, 0.9043, 0.5, 0.9043, 0.5, 0.9043, 0.5, 0.9238, 0.5, 0.9238, 0.5, 0.9238, 0.5, 0.9043, 0.5, 0.9043, 0.5, 0.9043, 0.5, 0.9199, 0.5, 0.9199, 0.5, 0.9199, 0.5, 0.9277, 0.5, 0.9277, 0.5, 0.9277, 0.5, 0.9043, 0.5, 0.9043, 0.5, 0.9043, 0.5, 0.9043, 0.5, 0.9043, 0.5, 0.9043, 0.5, 0.9277, 0.5, 0.9277, 0.5, 0.9277, 0.5, 0.9199, 0.5, 0.9199, 0.5, 0.9199, 0.5, 0.9043, 0.5, 0.9043, 0.5, 0.9043, 0.5, 0.8965, 0.5, 0.8965, 0.5, 0.8965, 0.5, 0.9199, 0.5, 0.9199, 0.5, 0.9199, 0.5, 0.9238, 0.5, 0.9238, 0.5, 0.9238, 0.5, 0.9199, 0.5, 0.9199, 0.5, 0.9199, 0.5, 0.9199, 0.5, 0.9199, 0.5, 0.9199, 0.5, 0.9199, 0.5, 0.9199, 0.5, 0.9199, 0.5, 0.9199, 0.5, 0.9199, 0.5, 0.9199, 0.5, 0.8965, 0.5, 0.8965, 0.5, 0.8965, 0.5, 0.9199, 0.5, 0.9199, 0.5, 0.9199, 0.5, 0.08008, 0.5, 0.08008, 0.5, 0.08008, 0.5, 0.08008, 0.5, 0.08008, 0.5, 0.08008, 0.5, 0.8965, 0.5, 0.8965, 0.5, 0.8965, 0.5, 0.08008, 0.5, 0.08008, 0.5, 0.08008, 0.5, 0.9238, 0.5, 0.9238, 0.5, 0.9238, 0.5, 0.9043, 0.5, 0.9043, 0.5, 0.9043, 0.5, 0.8965, 0.5, 0.8965, 0.5, 0.8965, 0.5, 0.9043, 0.5, 0.9043, 0.5, 0.9043, 0.5, 0.9043, 0.5, 0.9043, 0.5, 0.9043, 0.5, 0.8965, 0.5, 0.8965, 0.5, 0.8965, 0.5, 0.8965, 0.5, 0.8965, 0.5, 0.8965, 0.5, 0.9043, 0.5, 0.9043, 0.5, 0.9043, 0.5, 0.8965, 0.5, 0.8965, 0.5, 0.8965, 0.5, 0.8965, 0.5, 0.8965, 0.5, 0.8965, 0.5, 0.9277, 0.5, 0.9277, 0.5, 0.9277, 0.5, 0.8965, 0.5, 0.8965, 0.5, 0.8965, 0.5, 0.08008, 0.5, 0.08008, 0.5, 0.08008, 0.5, 0.9277, 0.5, 0.9277, 0.5, 0.9277, 0.5, 0.166, 0.5, 0.166, 0.5, 0.166, 0.5, 0.08008, 0.5, 0.08008, 0.5, 0.08008, 0.5, 0.8965, 0.5, 0.8965, 0.5, 0.8965, 0.5, 0.166, 0.5, 0.166, 0.5, 0.166, 0.5, 0.9238, 0.5, 0.9238, 0.5, 0.9238, 0.5, 0.9238, 0.5, 0.9238, 0.5, 0.9238, 0.5, 0.9238, 0.5, 0.9238, 0.5, 0.9238, 0.5, 0.9238, 0.5, 0.9238, 0.5, 0.9238, 0.5, 0.9238, 0.5, 0.9238, 0.5, 0.9238, 0.5, 0.9238, 0.5, 0.9238, 0.5, 0.9238, 0.5, 0.8965, 0.5, 0.8965, 0.5, 0.8965, 0.5, 0.9199, 0.5, 0.9199, 0.5, 0.9199, 0.5, 0.9199, 0.5, 0.9199, 0.5, 0.9199, 0.5, 0.9277, 0.5, 0.9277, 0.5, 0.9277, 0.5, 0.9199, 0.5, 0.9199, 0.5, 0.9199, 0.5, 0.08008, 0.5, 0.08008, 0.5, 0.08008, 0.5, 0.9277, 0.5, 0.9277, 0.5, 0.9277, 0.5, 0.08008, 0.5, 0.08008, 0.5, 0.08008, 0.5, 0.8965, 0.5, 0.8965, 0.5, 0.8965, 0.5, 0.08008, 0.5, 0.08008, 0.5, 0.08008, 0.5, 0.9238, 0.5, 0.9238, 0.5, 0.9238, 0.5, 0.9199, 0.5, 0.9199, 0.5, 0.9199, 0.5, 0.9238, 0.5, 0.9238, 0.5, 0.9238, 0.5, 0.9277, 0.5, 0.9277, 0.5, 0.9277, 0.5, 0.9199, 0.5, 0.9199, 0.5, 0.9199, 0.5, 0.9277, 0.5, 0.9277, 0.5, 0.9277, 0.5, 0.9199, 0.5, 0.9199, 0.5, 0.9199, 0.5, 0.9043, 0.5, 0.9043, 0.5, 0.9043, 0.5, 0.9199, 0.5, 0.9199, 0.5, 0.9199, 0.5, 0.9277, 0.5, 0.9277, 0.5, 0.9277, 0.5, 0.9043, 0.5, 0.9043, 0.5, 0.9043, 0.5, 0.9043, 0.5, 0.9043, 0.5, 0.9043, 0.5, 0.08008, 0.5, 0.08008, 0.5, 0.08008, 0.5, 0.8965, 0.5, 0.8965, 0.5, 0.8965, 0.5, 0.9043, 0.5, 0.9043, 0.5, 0.9043, 0.5, 0.8965, 0.5, 0.8965, 0.5, 0.8965, 0.5, 0.9277, 0.5, 0.9277, 0.5, 0.9277, 0.5, 0.8965, 0.5, 0.8965, 0.5, 0.8965, 0.5, 0.08008, 0.5, 0.08008, 0.5, 0.08008, 0.5, 0.9238, 0.5, 0.9238, 0.5, 0.9238, 0.5, 0.08008, 0.5, 0.08008, 0.5, 0.08008, 0.5, 0.9238, 0.5, 0.9238, 0.5, 0.9238, 0.5, 0.9277, 0.5, 0.9277, 0.5, 0.9277, 0.5, 0.9238, 0.5, 0.9238, 0.5, 0.9238, 0.5, 0.9199, 0.5, 0.9199, 0.5, 0.9199, 0.5, 0.9277, 0.5, 0.9277, 0.5, 0.9277, 0.5, 0.9199, 0.5, 0.9199, 0.5, 0.9199, 0.5, 0.9199, 0.5, 0.9199, 0.5, 0.9199, 0.5, 0.9043, 0.5, 0.9043, 0.5, 0.9043, 0.5, 0.9277, 0.5, 0.9277, 0.5, 0.9277, 0.5, 0.9043, 0.5, 0.9043, 0.5, 0.9043, 0.5, 0.8965, 0.5, 0.8965, 0.5, 0.8965, 0.5, 0.9277, 0.5, 0.9277, 0.5, 0.9277, 0.5, 0.9043, 0.5, 0.9043, 0.5, 0.9043, 0.5, 0.9277, 0.5, 0.9277, 0.5, 0.9277, 0.5, 0.9238, 0.5, 0.9238, 0.5, 0.9238, 0.5, 0.9199, 0.5, 0.9199, 0.5, 0.9199, 0.5, 0.9238, 0.5, 0.9238, 0.5, 0.9238, 0.5, 0.9199, 0.5, 0.9199, 0.5, 0.9199, 0.5, 0.8965, 0.5, 0.8965, 0.5, 0.8965, 0.5, 0.9199, 0.5, 0.9199, 0.5, 0.9199, 0.5, 0.9238, 0.5, 0.9238, 0.5, 0.9238, 0.5, 0.8965, 0.5, 0.8965, 0.5, 0.8965, 0.5, 0.9043, 0.5, 0.9043, 0.5, 0.9043, 0.5, 0.9238, 0.5, 0.9238, 0.5, 0.9238, 0.5, 0.9199, 0.5, 0.9199, 0.5, 0.9199, 0.5, 0.9043, 0.5, 0.9043, 0.5, 0.9043, 0.5, 0.8965, 0.5, 0.8965, 0.5, 0.8965, 0.5, 0.9199, 0.5, 0.9199, 0.5, 0.9199, 0.5, 0.9199, 0.5, 0.9199, 0.5, 0.9199, 0.5, 0.9043, 0.5, 0.9043, 0.5, 0.9043, 0.5, 0.9199, 0.5, 0.9199, 0.5, 0.9199, 0.5, 0.8965, 0.5, 0.8965, 0.5, 0.8965, 0.5, 0.9043, 0.5, 0.9043, 0.5, 0.9043, 0.5, 0.8965, 0.5, 0.8965, 0.5, 0.8965, 0.5, 0.9199, 0.5, 0.9199, 0.5, 0.9199, 0.5, 0.8965, 0.5, 0.8965, 0.5, 0.8965, 0.5, 0.8965, 0.5, 0.8965, 0.5, 0.8965, 0.5, 0.9199, 0.5, 0.9199, 0.5, 0.9199, 0.5, 0.8965, 0.5, 0.8965, 0.5, 0.8965, 0.5, 0.8965, 0.5, 0.8965, 0.5, 0.8965, 0.5, 0.8965, 0.5, 0.8965, 0.5, 0.8965, 0.5, 0.1621, 0.5, 0.1621, 0.5, 0.1621, 0.5, 0.1348, 0.5, 0.1348, 0.5, 0.1348, 0.5, 0.1621, 0.5, 0.1621, 0.5, 0.1621, 0.5, 0.1348, 0.5, 0.1348, 0.5, 0.1348, 0.5, 0.9277, 0.5, 0.9277, 0.5, 0.9277, 0.5, 0.9238, 0.5, 0.9238, 0.5, 0.9238, 0.5, 0.9277, 0.5, 0.9277, 0.5, 0.9277, 0.5, 0.9277, 0.5, 0.9277, 0.5, 0.9277, 0.5, 0.9238, 0.5, 0.9238, 0.5, 0.9238, 0.5, 0.08008, 0.5, 0.08008, 0.5, 0.08008, 0.5, 0.9277, 0.5, 0.9277, 0.5, 0.9277, 0.5, 0.9238, 0.5, 0.9238, 0.5, 0.9238, 0.5, 0.08008, 0.5, 0.08008, 0.5, 0.08008, 0.5, 0.9277, 0.5, 0.9277, 0.5, 0.9277, 0.5, 0.9238, 0.5, 0.9238, 0.5, 0.9238, 0.5, 0.08008, 0.5, 0.08008, 0.5, 0.08008, 0.5, 0.9277, 0.5, 0.9277, 0.5, 0.9277, 0.5, 0.9238, 0.5, 0.9238, 0.5, 0.9238, 0.5, 0.08008, 0.5, 0.08008, 0.5, 0.08008, 0.5, 0.9199, 0.5, 0.9199, 0.5, 0.9199, 0.5, 0.9238, 0.5, 0.9238, 0.5, 0.9238, 0.5, 0.9199, 0.5, 0.9199, 0.5, 0.9199, 0.5, 0.1621, 0.5, 0.1621, 0.5, 0.1621, 0.5, 0.1621, 0.5, 0.1621, 0.5, 0.1621, 0.5, 0.1621, 0.5, 0.1621, 0.5, 0.1621, 0.5, 0.1621, 0.5, 0.1621, 0.5, 0.1621, 0.5, 0.1348, 0.5, 0.1348, 0.5, 0.1348, 0.5, 0.1348, 0.5, 0.1348, 0.5, 0.1348, 0.5, 0.1348, 0.5, 0.1348, 0.5, 0.1348, 0.5, 0.1348, 0.5, 0.1348, 0.5, 0.1348, 0.5, 0.9277, 0.5, 0.9277, 0.5, 0.9277, 0.5, 0.9043, 0.5, 0.9043, 0.5, 0.9043, 0.5, 0.9277, 0.5, 0.9277, 0.5, 0.9277, 0.5, 0.8965, 0.5, 0.8965, 0.5, 0.8965, 0.5, 0.9043, 0.5, 0.9043, 0.5, 0.9043, 0.5, 0.8965, 0.5, 0.8965, 0.5, 0.8965, 0.5, 0.9277, 0.5, 0.9277, 0.5, 0.9277, 0.5, 0.9277, 0.5, 0.9277, 0.5, 0.9277, 0.5, 0.1621, 0.5, 0.1621, 0.5, 0.1621, 0.5, 0.1621, 0.5, 0.1621, 0.5, 0.1621, 0.5, 0.1621, 0.5, 0.1621, 0.5, 0.1621, 0.5, 0.1621, 0.5, 0.1621, 0.5, 0.1621, 0.5, 0.1348, 0.5, 0.1348, 0.5, 0.1348, 0.5, 0.1348, 0.5, 0.1348, 0.5, 0.1348, 0.5, 0.1348, 0.5, 0.1348, 0.5, 0.1348, 0.5, 0.1348, 0.5, 0.1348, 0.5, 0.1348, 0.5, 0.1348, 0.5, 0.1348, 0.5, 0.1348, 0.5, 0.1348, 0.5, 0.1348, 0.5, 0.1348, 0.5, 0.1348, 0.5, 0.1348, 0.5, 0.1348, 0.5, 0.1348, 0.5, 0.1348, 0.5, 0.1348, 0.5, 0.1621, 0.5, 0.1621, 0.5, 0.1621, 0.5, 0.1621, 0.5, 0.1621, 0.5, 0.1621, 0.5, 0.1621, 0.5, 0.1621, 0.5, 0.1621, 0.5, 0.1621, 0.5, 0.1621, 0.5, 0.1621, 0.5, 0.1348, 0.5, 0.1348, 0.5, 0.1348, 0.5, 0.1348, 0.5, 0.1348, 0.5, 0.1348, 0.5, 0.1348, 0.5, 0.1348, 0.5, 0.1348, 0.5, 0.1348, 0.5, 0.1348, 0.5, 0.1348, 0.5, 0.1348, 0.5, 0.1348, 0.5, 0.1348, 0.5, 0.1348, 0.5, 0.1348, 0.5, 0.1348, 0.5, 0.9199, 0.5, 0.9199, 0.5, 0.9199, 0.5, 0.9199, 0.5, 0.9199, 0.5, 0.9199, 0.5, 0.9043, 0.5, 0.9043, 0.5, 0.9043, 0.5, 0.9043, 0.5, 0.9043, 0.5, 0.9043, 0.5, 0.8965, 0.5, 0.8965, 0.5, 0.8965, 0.5, 0.8965, 0.5, 0.8965, 0.5, 0.8965, 0.5, 0.9199, 0.5, 0.9199, 0.5, 0.9199, 0.5, 0.9199, 0.5, 0.9199, 0.5, 0.9199, 0.5, 0.8965, 0.5, 0.8965, 0.5, 0.8965, 0.5, 0.8965, 0.5, 0.8965, 0.5, 0.8965, 0.5])
me_objobject.materials.append(mat_palette)
me_objobject.use_remesh_fix_poles = True
me_objobject.use_remesh_preserve_attributes = False
me_objobject.use_mirror_vertex_groups = False
me_objobject.update()
me_objobject.normals_split_custom_set([tuple(v) for v in zip(*[iter([-1.0, 0.0, 0.0, -1.0, 0.0, 0.0, -1.0, 0.0, 0.0, -1.0, 0.0, 0.0, -1.0, 0.0, 0.0, -1.0, 0.0, 0.0, -1.0, 0.0, 0.0, -1.0, 0.0, 0.0, -1.0, 0.0, 0.0, -1.0, 0.0, 0.0, -1.0, 0.0, 0.0, -1.0, 0.0, 0.0, -1.0, 0.0, 0.0, -1.0, -5.498e-08, 0.0, -1.0, 0.0, 0.0, -1.0, 0.0, 0.0, -1.0, -5.498e-08, 0.0, -1.0, 0.0, 0.0, -1.0, -9.537e-09, 0.0, -1.0, -5.498e-08, 0.0, -1.0, 0.0, 0.0, -1.0, -6.985e-08, 0.0, -1.0, -5.498e-08, 0.0, -1.0, -9.537e-09, 0.0, -1.0, 0.0, 0.0, -1.0, -5.498e-08, 0.0, -1.0, -6.985e-08, 0.0, -1.0, -2.442e-09, 0.0, -1.0, 0.0, 0.0, -1.0, 0.0, 0.0, -1.0, 0.0, 0.0, -1.0, -9.537e-09, 0.0, -1.0, 0.0, 0.0, -1.0, 0.0, 0.0, -1.0, 0.0, 0.0, -1.0, -2.442e-09, 0.0, -1.0, 0.0, 0.0, -1.0, -6.985e-08, 0.0, -1.0, -9.537e-09, 0.0, -1.0, 0.0, 0.0, -1.0, -9.537e-09, 0.0, -1.0, 0.0, 0.0, -1.0, 0.0, 0.0, -1.0, -6.985e-08, 0.0, -1.0, 0.0, 0.0, -1.0, 0.0, 0.0, -1.0, 0.0, 0.0, -1.0, -6.985e-08, 0.0, -1.0, 0.0, 0.0, -1.0, -6.985e-08, 0.0, -1.0, 0.0, 0.0, -1.0, 0.0, 0.0, -1.0, 0.0, 0.0, -1.0, 0.0, 0.0, -1.0, 0.0, 0.0, -1.0, 0.0, 0.0, -1.0, 0.0, 0.0, -1.0, 0.0, 0.0, -1.0, -2.442e-09, 0.0, -1.0, 0.0, 0.0, -1.0, 0.0, 0.0, -1.0, 0.0, 0.0, -1.0, 0.0, 0.0, -1.0, 0.0, 0.0, -1.0, 0.0, 0.0, -1.0, 0.0, 0.0, -1.0, 0.0, 0.0, -1.0, -2.442e-09, 0.0, -1.0, 0.0, 0.0, -1.0, 0.0, 0.0, -1.0, 0.0, 0.0, -1.0, 0.0, 0.0, -1.0, 0.0, 0.0, -1.0, 0.0, 0.0, -1.0, 0.0, 0.0, -1.0, 0.0, 0.0, -1.0, -2.442e-09, 0.0, -1.0, 0.0, 0.0, -1.0, 0.0, 0.0, -1.0, 0.0, 0.0, -1.0, 0.0, 0.0, -1.0, -2.405e-08, 0.0, -1.0, -2.442e-09, 0.0, -1.0, 0.0, 0.0, -1.0, -1.225e-07, 0.0, -1.0, -2.442e-09, 0.0, -1.0, -2.405e-08, 0.0, -1.0, 0.0, 0.0, -1.0, -2.442e-09, 0.0, -1.0, -1.225e-07, 0.0, -1.0, 4.446e-07, 0.0, -1.0, 0.0, 0.0, -1.0, -2.442e-09, 0.0, -1.0, 4.446e-07, 0.0, -1.0, -2.442e-09, 0.0, -1.0, 0.0, 0.0, -1.0, 1.843e-08, 0.0, -1.0, 0.0, 0.0, -1.0, 0.0, 0.0, -1.0, 1.843e-08, 0.0, -1.0, 0.0, 0.0, -1.0, 4.446e-07, 0.0, -1.0, 0.0, 0.0, -1.0, 0.0, 0.0, -1.0, 0.0, 0.0, -1.0, 0.0, 0.0, -1.0, -2.405e-08, 0.0, -1.0, 0.0, 0.0, -1.0, 0.0, 0.0, -1.0, -1.225e-07, 0.0, -1.0, -2.405e-08, 0.0, -1.0, 0.0, 0.0, -1.0, -2.405e-08, 0.0, -1.0, 0.0, 0.0, -1.0, 0.0, 0.0, -1.0, 0.0, 0.0, -1.0, -1.225e-07, 0.0, -1.0, 0.0, 0.0, -1.0, -1.225e-07, 0.0, -1.0, 0.0, 0.0, -1.0, 2.6e-09, 0.0, -1.0, 4.446e-07, 0.0, -1.0, 0.0, 0.0, -1.0, 2.6e-09, 0.0, -1.0, 0.0, 0.0, -1.0, 0.0, 0.0, -1.0, 2.6e-09, 0.0, -1.0, 1.843e-08, 0.0, -1.0, 4.446e-07, 0.0, -1.0, 0.0, 0.0, -1.0, 0.0, 0.0, -1.0, 1.843e-08, 0.0, -1.0, 0.0, 0.0, -1.0, 1.843e-08, 0.0, -1.0, 2.6e-09, 0.0, -1.0, 0.0, 0.0, -1.0, 0.0, 0.0, -1.0, 0.0, 0.0, -1.0, 5.908e-09, 0.0, -1.0, 0.0, 0.0, -1.0, 0.0, 0.0, -1.0, 5.908e-09, 0.0, -1.0, 0.0, 0.0, -1.0, 0.0, 0.0, -1.0, 5.908e-09, 0.0, -1.0, 0.0, 0.0, -1.0, 0.0, 0.0, -1.0, 1.756e-07, 0.0, -1.0, 0.0, 0.0, -1.0, 2.6e-09, 0.0, -1.0, 1.756e-07, 0.0, -1.0, 0.0, 0.0, -1.0, 5.908e-09, 0.0, -1.0, 1.756e-07, 0.0, -1.0, 2.6e-09, 0.0, -1.0, 0.0, 0.0, -1.0, -2.07e-08, 0.0, -1.0, 0.0, 0.0, -1.0, 0.0, 0.0, -1.0, -2.07e-08, 0.0, -1.0, 0.0, 0.0, -1.0, 1.756e-07, 0.0, -1.0, -5.735e-08, 0.0, -1.0, 1.756e-07, 0.0, -1.0, 5.908e-09, 0.0, -1.0, -5.735e-08, 0.0, -1.0, -2.07e-08, 0.0, -1.0, 1.756e-07, 0.0, -1.0, 0.0, 0.0, -1.0, 0.0, 0.0, -1.0, -2.07e-08, 0.0, -1.0, 0.0, 0.0, -1.0, -2.07e-08, 0.0, -1.0, -5.735e-08, 0.0, -1.0, 0.0, 0.0, -1.0, 0.0, 0.0, -1.0, 0.0, 0.0, -1.0, 0.0, 0.0, -1.0, 0.0, 0.0, -1.0, 0.0, 0.0, -1.0, 0.0, 0.0, -1.0, 0.0, 0.0, -1.0, -5.735e-08, 0.0, -1.0, 0.0, 0.0, -1.0, 0.0, 0.0, -1.0, 0.0, 0.0, -1.0, 0.0, 0.0, -1.0, 0.0, 0.0, -1.0, 0.0, 0.0, -1.0, 0.0, 0.0, -1.0, 0.0, 0.0, -1.0, 0.0, 0.0, -1.0, 0.0, 0.0, -1.0, 0.0, 0.0, -1.0, -5.735e-08, 0.0, -1.0, 0.0, 0.0, -1.0, -5.735e-08, 0.0, -1.0, 5.908e-09, 0.0, -1.0, 0.0, 0.0, -1.0, 0.0, 0.0, -1.0, 0.0, 0.0, -1.0, 0.0, 0.0, -1.0, 0.0, 0.0, -1.0, 0.0, 0.0, -1.0, 0.0, 0.0, -1.0, 0.0, 0.0, -1.0, 0.0, 0.0, -1.0, 0.0, 0.0, -1.0, 0.0, 0.0, -1.0, 0.0, 0.0, -1.0, 0.0, 0.0, -1.0, 0.0, 0.0, -1.0, 0.0, 0.0, -1.0, 0.0, 0.0, -1.0, 0.0, 0.0, -1.0, 0.0, 0.0, -1.0, 0.0, 0.0, -1.0, 0.0, 0.0, -1.0, 0.0, 0.0, -1.0, 0.0, 0.0, -1.0, 0.0, 0.0, -1.0, 0.0, 0.0, -1.0, 0.0, 0.0, -1.0, 5.908e-09, 0.0, -1.0, 0.0, 0.0, -1.0, 0.0, 0.0, -1.0, 0.0, 0.0, -1.0, 5.908e-09, 0.0, -1.0, 0.0, 0.0, -1.0, 0.0, 0.0, -1.0, 0.0, 0.0, -1.0, 0.0, 0.0, -1.0, 0.0, 0.0, -1.0, 0.0, 0.0, -1.0, 0.0, 0.0, -1.0, 0.0, 0.0, -1.0, 0.0, 0.0, -1.0, 0.0, 0.0, -1.0, 0.0, 0.0, -1.0, 0.0, 0.0, -1.0, 0.0, 0.0, -1.0, 0.0, 0.0, -1.0, 0.0, 0.0, -1.0, 0.0, 0.0, -1.0, 0.0, 0.0, -1.0, 0.0, 0.0, -1.0, 0.0, 0.0, -1.0, 0.0, 0.0, -1.0, 0.0, 0.0, -1.0, 0.0, 0.0, -1.0, 0.0, 0.0, -1.0, 0.0, 0.0, -1.0, 0.0, 0.0, -1.0, 0.0, 0.0, -1.0, 0.0, 0.0, -1.0, 0.0, 0.0, -1.0, 0.0, 0.0, -1.0, 0.0, 0.0, -1.0, 0.0, 0.0, -1.0, 0.0, 0.0, -1.0, 0.0, 0.0, -1.0, 0.0, 0.0, -1.0, 0.0, 0.0, -1.0, 0.0, 0.0, -1.0, 0.0, 0.0, -1.0, 0.0, 0.0, -1.0, 0.0, 0.0, -1.0, 8.587e-08, 0.0, -1.0, 0.0, 0.0, -1.0, 0.0, 0.0, -1.0, 8.587e-08, 0.0, -1.0, 0.0, 0.0, -1.0, 0.0, 0.0, -1.0, 5.851e-09, 0.0, -1.0, 0.0, 0.0, -1.0, 0.0, 0.0, -1.0, 5.851e-09, 0.0, -1.0, 0.0, 0.0, -1.0, 8.587e-08, 0.0, -1.0, 0.0, 0.0, -1.0, 0.0, 0.0, -1.0, 0.0, 0.0, -1.0, 0.0, 0.0, -1.0, 0.0, 0.0, -1.0, 5.851e-09, 0.0, -1.0, 0.0, 0.0, -1.0, 0.0, 0.0, -1.0, 0.0, 0.0, -1.0, 0.0, 0.0, -1.0, 0.0, 0.0, -1.0, 0.0, 0.0, -1.0, 0.0, 0.0, -1.0, 0.0, 0.0, -1.0, 0.0, 0.0, -1.0, 0.0, 0.0, -1.0, 0.0, 0.0, -1.0, 0.0, 0.0, -1.0, 0.0, 0.0, -1.0, 0.0, 0.0, -1.0, 0.0, 0.0, -1.0, 0.0, 0.0, -1.0, 0.0, 0.0, -1.0, 0.0, 0.0, -1.0, 0.0, 0.0, -1.0, 0.0, 0.0, -1.0, 0.0, 0.0, -1.0, 0.0, 0.0, -1.0, 0.0, 0.0, -1.0, 0.0, 0.0, -1.0, 1.41e-09, 0.0, -1.0, 0.0, 0.0, -1.0, 0.0, 0.0, -1.0, 1.41e-09, 0.0, -1.0, 0.0, 0.0, -1.0, 0.0, 0.0, -1.0, 1.41e-09, 0.0, -1.0, 8.587e-08, 0.0, -1.0, 0.0, 0.0, -1.0, 1.41e-09, 0.0, -1.0, 0.0, 0.0, -1.0, 5.851e-09, 0.0, -1.0, 1.41e-09, 0.0, -1.0, 5.851e-09, 0.0, -1.0, 8.587e-08, 0.0, -1.0, 0.0, 0.0, -1.0, 0.0, 0.0, -1.0, 1.41e-09, 0.0, -1.0, 0.0, 0.0, -1.0, 0.0, 0.0, -1.0, 0.0, 0.0, -1.0, 0.0, 0.0, -1.0, 0.0, 0.0, -1.0, 1.41e-09, 0.0, -1.0, 0.0, 0.0, -1.0, 0.0, 0.0, -1.0, 0.0, 0.0, -1.0, 0.0, 0.0, -1.0, 0.0, 0.0, -1.0, 0.0, 0.0, -1.0, 0.0, 0.0, -1.0, 0.0, 0.0, -1.0, 0.0, 0.0, -1.0, 0.0, 0.0, -1.0, 0.0, 0.0, -1.0, 0.0, 0.0, -1.0, 0.0, 0.0, -1.0, 0.0, 0.0, -1.0, 0.0, 0.0, -1.0, 0.0, 0.0, -1.0, 0.0, 0.0, -1.0, 0.0, 0.0, -1.0, 0.0, 0.0, -1.0, 0.0, 0.0, -1.0, 0.0, 0.0, -1.0, 0.0, 0.0, -1.0, 0.0, 0.0, -1.0, 0.0, 0.0, -1.0, 0.0, 0.0, -1.0, 1.41e-09, 0.0, -1.0, 0.0, 0.0, -1.0, 0.0, 0.0, -1.0, 0.0, 0.0, -1.0, 1.41e-09, 0.0, -1.0, 0.0, 0.0, -1.0, 1.41e-09, 0.0, -1.0, 0.0, 0.0, -1.0, 0.0, 0.0, -1.0, 0.0, 0.0, -1.0, 0.0, 0.0, -1.0, 0.0, 0.0, -1.0, 0.0, 0.0, -1.0, 0.0, 0.0, -1.0, 0.0, 0.0, -1.0, 0.0, 0.0, -1.0, 0.0, 0.0, -1.0, 0.0, 0.0, -1.0, 0.0, 0.0, -1.0, 0.0, 0.0, -1.0, 0.0, 0.0, -1.0, 0.0, 0.0, -1.0, 0.0, 0.0, -1.0, 0.0, 0.0, -1.0, 0.0, 0.0, -1.0, 0.0, 0.0, -1.0, 0.0, 0.0, -1.0, 0.0, 0.0, -1.0, 0.0, 0.0, -1.0, 0.0, 0.0, -1.0, 0.0, 0.0, -1.0, 0.0, 0.0, -1.0, 0.0, 0.0, -1.0, 0.0, 0.0, -1.0, 0.0, 0.0, -1.0, 0.0, 0.0, -1.0, 0.0, 0.0, -1.0, 0.0, 0.0, -1.0, 0.0, 0.0, -1.0, 0.0, 0.0, -1.0, 0.0, 0.0, -1.0, 0.0, 0.0, -1.0, 0.0, 0.0, -1.0, 0.0, 0.0, -1.0, 0.0, 0.0, -1.0, 0.0, 0.0, -1.0, 0.0, 0.0, -1.0, 0.0, 0.0, -1.0, 0.0, 0.0, -1.0, 0.0, 0.0, -1.0, 0.0, 0.0, -1.0, 0.0, 0.0, -1.0, 0.0, 0.0, -1.0, 0.0, 0.0, -1.0, 0.0, 0.0, -1.0, 0.0, 0.0, -1.0, 6.261e-07, 0.0, -1.0, 0.0, 0.0, -1.0, 0.0, 0.0, -1.0, 6.261e-07, 0.0, -1.0, 0.0, 0.0, -1.0, 0.0, 0.0, -1.0, -2.466e-07, 0.0, -1.0, 0.0, 0.0, -1.0, 0.0, 0.0, -1.0, -2.466e-07, 0.0, -1.0, 0.0, 0.0, -1.0, 6.261e-07, 0.0, -1.0, -8.061e-09, 0.0, -1.0, 0.0, 0.0, -1.0, 0.0, 0.0, -1.0, -8.061e-09, 0.0, -1.0, 0.0, 0.0, -1.0, -2.466e-07, 0.0, -1.0, -8.061e-09, 0.0, -1.0, 0.0, 0.0, -1.0, 0.0, 0.0, -1.0, 0.0, 0.0, -1.0, 0.0, 0.0, -1.0, 0.0, 0.0, -1.0, 1.065e-09, 0.0, -1.0, -2.466e-07, 0.0, -1.0, 6.261e-07, 0.0, -1.0, 1.065e-09, 0.0, -1.0, 0.0, 0.0, -1.0, 0.0, 0.0, -1.0, 1.065e-09, 0.0, -1.0, 0.0, 0.0, -1.0, 0.0, 0.0, -1.0, 1.065e-09, 0.0, -1.0, -8.061e-09, 0.0, -1.0, -2.466e-07, 0.0, -1.0, 1.065e-09, 0.0, -1.0, 6.261e-07, 0.0, -1.0, 0.0, 0.0, -1.0, 0.0, 0.0, -1.0, 0.0, 0.0, -1.0, -8.061e-09, 0.0, -1.0, 0.0, 0.0, -1.0, -8.061e-09, 0.0, -1.0, 1.065e-09, 0.0, -1.0, 0.0, 0.0, -1.0, 0.0, 0.0, -1.0, 1.065e-09, 0.0, -1.0, 0.0, 0.0, -1.0, 0.0, 0.0, -1.0, 0.0, 0.0, -1.0, 0.0, 0.0, -1.0, 0.0, 0.0, -1.0, 0.0, 0.0, -1.0, 0.0, 0.0, -1.0, 0.0, 0.0, -1.0, 1.065e-09, 0.0, -1.0, 0.0, 0.0, -1.0, 0.0, 0.0, -1.0, 0.0, 0.0, -1.0, 0.0, 0.0, -1.0, 0.0, 0.0, -1.0, 0.0, 0.0, -1.0, 0.0, 0.0, -1.0, 0.0, 0.0, -1.0, 0.0, 0.0, -1.0, 0.0, 0.0, -1.0, 0.0, 0.0, -1.0, 0.0, 0.0, -1.0, 0.0, 0.0, -1.0, 0.0, 0.0, -1.0, 0.0, 0.0, -1.0, 0.0, 0.0, -1.0, 0.0, 0.0, -1.0, 0.0, 0.0, -1.0, 0.0, 0.0, -1.0, 0.0, 0.0, -1.0, 0.0, 0.0, -1.0, 0.0, 0.0, -1.0, 1.065e-09, 0.0, -1.0, 0.0, 0.0, -1.0, 0.0, 0.0, -1.0, 0.0, 0.0, -1.0, 1.065e-09, 0.0, -1.0, 0.0, 0.0, -1.0, 1.065e-09, 0.0, -1.0, 0.0, 0.0, -1.0, 0.0, 0.0, -1.0, 0.0, 0.0, -1.0, 0.0, 0.0, -1.0, 4.493e-07, 0.0, -1.0, 0.0, 0.0, -1.0, 0.0, 0.0, -1.0, 4.493e-07, 0.0, -1.0, 0.0, 0.0, -1.0, 0.0, 0.0, -1.0, 1.477e-08, 0.0, -1.0, 0.0, 0.0, -1.0, 0.0, 0.0, -1.0, 1.477e-08, 0.0, -1.0, 0.0, 0.0, -1.0, 4.493e-07, 0.0, -1.0, 0.0, 0.0, -1.0, 0.0, 0.0, -1.0, 0.0, 0.0, -1.0, 0.0, 0.0, -1.0, 0.0, 0.0, -1.0, 1.477e-08, 0.0, -1.0, 0.0, 0.0, -1.0, 0.0, 0.0, -1.0, 0.0, 0.0, -1.0, 0.0, 0.0, -1.0, 0.0, 0.0, -1.0, 0.0, 0.0, -1.0, 3.74e-08, 0.0, -1.0, 0.0, 0.0, -1.0, 0.0, 0.0, -1.0, 3.74e-08, 0.0, -1.0, 0.0, 0.0, -1.0, 0.0, 0.0, -1.0, 0.0, 0.0, -1.0, 0.0, 0.0, -1.0, 0.0, 0.0, -1.0, 0.0, 0.0, -1.0, 0.0, 0.0, -1.0, 0.0, 0.0, -1.0, 0.0, 0.0, -1.0, 0.0, 0.0, -1.0, 0.0, 0.0, -1.0, 3.258e-09, 0.0, -1.0, 1.477e-08, 0.0, -1.0, 4.493e-07, 0.0, -1.0, 3.258e-09, 0.0, -1.0, 0.0, 0.0, -1.0, 0.0, 0.0, -1.0, 3.258e-09, 0.0, -1.0, 4.493e-07, 0.0, -1.0, 0.0, 0.0, -1.0, 0.0, 0.0, -1.0, 0.0, 0.0, -1.0, 1.477e-08, 0.0, -1.0, 0.0, 0.0, -1.0, 1.477e-08, 0.0, -1.0, 3.258e-09, 0.0, -1.0, 1.833e-08, 0.0, -1.0, 0.0, 0.0, -1.0, 0.0, 0.0, -1.0, 1.833e-08, 0.0, -1.0, 0.0, 0.0, -1.0, 0.0, 0.0, -1.0, 1.833e-08, 0.0, -1.0, 3.74e-08, 0.0, -1.0, 0.0, 0.0, -1.0, 6.209e-08, 0.0, -1.0, 0.0, 0.0, -1.0, 3.74e-08, 0.0, -1.0, 6.209e-08, 0.0, -1.0, 3.74e-08, 0.0, -1.0, 1.833e-08, 0.0, 1.0, 0.0, 0.0, 1.0, -9.286e-09, 0.0, 1.0, 8.056e-10, 0.0, 1.0, 8.056e-10, 0.0, 1.0, -9.286e-09, 0.0, 1.0, 2.087e-08, 0.0, 1.0, 2.087e-08, 0.0, 1.0, -9.286e-09, 0.0, 1.0, 1.624e-07, 0.0, 1.0, 1.624e-07, 0.0, 1.0, -9.286e-09, 0.0, 1.0, -3.492e-08, 0.0, 1.0, -3.492e-08, 0.0, 1.0, -9.286e-09, 0.0, 1.0, 0.0, 0.0, 1.0, 8.056e-10, 0.0, 1.0, 2.087e-08, 0.0, 1.0, 1.58e-08, 0.0, 1.0, 2.087e-08, 0.0, 1.0, 1.624e-07, 0.0, 1.0, 0.0, 0.0, 1.0, 1.58e-08, 0.0, 1.0, 2.087e-08, 0.0, 1.0, 0.0, 0.0, 1.0, 1.624e-07, 0.0, 1.0, -3.492e-08, 0.0, 1.0, 0.0, 0.0, 1.0, 0.0, 0.0, 1.0, 1.624e-07, 0.0, 1.0, 0.0, 0.0, 1.0, 0.0, 0.0, 1.0, -3.492e-08, 0.0, 1.0, 0.0, 0.0, 1.0, -3.492e-08, 0.0, 1.0, 0.0, 0.0, 1.0, 0.0, 0.0, 1.0, 0.0, 0.0, 1.0, -3.492e-08, 0.0, 1.0, 0.0, 0.0, 1.0, 0.0, 0.0, 1.0, 0.0, 0.0, 1.0, 0.0, 0.0, 1.0, 0.0, 0.0, 1.0, 8.056e-10, 0.0, 1.0, 0.0, 0.0, 1.0, 8.056e-10, 0.0, 1.0, 1.58e-08, 0.0, 1.0, 0.0, 0.0, 1.0, 0.0, 0.0, 1.0, 8.056e-10, 0.0, 1.0, 0.0, 0.0, 1.0, 0.0, 0.0, 1.0, 0.0, 0.0, 1.0, 0.0, 0.0, 1.0, 0.0, 0.0, 1.0, 1.58e-08, 0.0, 1.0, 0.0, 0.0, 1.0, 0.0, 0.0, 1.0, 0.0, 0.0, 1.0, 0.0, 0.0, 1.0, 0.0, 0.0, 1.0, 0.0, 0.0, 1.0, 0.0, 0.0, 1.0, 0.0, 0.0, 1.0, 1.58e-08, 0.0, 1.0, 0.0, 0.0, 1.0, 0.0, 0.0, 1.0, 0.0, 0.0, 1.0, 0.0, 0.0, 1.0, 0.0, 0.0, 1.0, 1.58e-08, 0.0, 1.0, -2.405e-08, 0.0, 1.0, -2.405e-08, 0.0, 1.0, 1.58e-08, 0.0, 1.0, -1.225e-07, 0.0, 1.0, -1.225e-07, 0.0, 1.0, 1.58e-08, 0.0, 1.0, 0.0, 0.0, 1.0, 1.58e-08, 0.0, 1.0, 0.0, 0.0, 1.0, 7.114e-07, 0.0, 1.0, 0.0, 0.0, 1.0, 1.58e-08, 0.0, 1.0, 7.114e-07, 0.0, 1.0, 0.0, 0.0, 1.0, 0.0, 0.0, 1.0, 2.948e-08, 0.0, 1.0, 7.114e-07, 0.0, 1.0, 0.0, 0.0, 1.0, 2.948e-08, 0.0, 1.0, 0.0, 0.0, 1.0, 0.0, 0.0, 1.0, 0.0, 0.0, 1.0, 0.0, 0.0, 1.0, -2.405e-08, 0.0, 1.0, 0.0, 0.0, 1.0, -2.405e-08, 0.0, 1.0, -1.225e-07, 0.0, 1.0, 0.0, 0.0, 1.0, 0.0, 0.0, 1.0, -2.405e-08, 0.0, 1.0, 0.0, 0.0, 1.0, -1.225e-07, 0.0, 1.0, 0.0, 0.0, 1.0, 0.0, 0.0, 1.0, 0.0, 0.0, 1.0, -1.225e-07, 0.0, 1.0, 0.0, 0.0, 1.0, 0.0, 0.0, 1.0, 7.114e-07, 0.0, 1.0, 4.16e-09, 0.0, 1.0, 0.0, 0.0, 1.0, 0.0, 0.0, 1.0, 4.16e-09, 0.0, 1.0, 7.114e-07, 0.0, 1.0, 2.948e-08, 0.0, 1.0, 4.16e-09, 0.0, 1.0, 2.948e-08, 0.0, 1.0, 0.0, 0.0, 1.0, 0.0, 0.0, 1.0, 4.16e-09, 0.0, 1.0, 2.948e-08, 0.0, 1.0, 0.0, 0.0, 1.0, 0.0, 0.0, 1.0, 0.0, 0.0, 1.0, 0.0, 0.0, 1.0, 0.0, 0.0, 1.0, 0.0, 0.0, 1.0, 1.182e-08, 0.0, 1.0, 0.0, 0.0, 1.0, 0.0, 0.0, 1.0, 1.182e-08, 0.0, 1.0, 0.0, 0.0, 1.0, 0.0, 0.0, 1.0, 1.182e-08, 0.0, 1.0, 4.16e-09, 0.0, 1.0, 0.0, 0.0, 1.0, 3.557e-07, 0.0, 1.0, 1.182e-08, 0.0, 1.0, 0.0, 0.0, 1.0, 3.557e-07, 0.0, 1.0, 0.0, 0.0, 1.0, 4.16e-09, 0.0, 1.0, 3.557e-07, 0.0, 1.0, 0.0, 0.0, 1.0, 0.0, 0.0, 1.0, -1.294e-08, 0.0, 1.0, 3.557e-07, 0.0, 1.0, 0.0, 0.0, 1.0, -1.294e-08, 0.0, 1.0, 1.182e-08, 0.0, 1.0, 3.557e-07, 0.0, 1.0, -3.383e-08, 0.0, 1.0, 3.557e-07, 0.0, 1.0, -1.294e-08, 0.0, 1.0, -3.383e-08, 0.0, 1.0, -1.294e-08, 0.0, 1.0, 0.0, 0.0, 1.0, 0.0, 0.0, 1.0, -3.383e-08, 0.0, 1.0, -1.294e-08, 0.0, 1.0, 0.0, 0.0, 1.0, 0.0, 0.0, 1.0, 0.0, 0.0, 1.0, 0.0, 0.0, 1.0, 0.0, 0.0, 1.0, 0.0, 0.0, 1.0, 0.0, 0.0, 1.0, -3.383e-08, 0.0, 1.0, 0.0, 0.0, 1.0, 0.0, 0.0, 1.0, 0.0, 0.0, 1.0, 0.0, 0.0, 1.0, 0.0, 0.0, 1.0, 0.0, 0.0, 1.0, 0.0, 0.0, 1.0, 0.0, 0.0, 1.0, 0.0, 0.0, 1.0, 0.0, 0.0, 1.0, 0.0, 0.0, 1.0, -3.383e-08, 0.0, 1.0, 0.0, 0.0, 1.0, 0.0, 0.0, 1.0, 1.182e-08, 0.0, 1.0, -3.383e-08, 0.0, 1.0, 0.0, 0.0, 1.0, 0.0, 0.0, 1.0, 0.0, 0.0, 1.0, 0.0, 0.0, 1.0, 0.0, 0.0, 1.0, 0.0, 0.0, 1.0, 0.0, 0.0, 1.0, 0.0, 0.0, 1.0, 0.0, 0.0, 1.0, 0.0, 0.0, 1.0, 0.0, 0.0, 1.0, 0.0, 0.0, 1.0, 0.0, 0.0, 1.0, 0.0, 0.0, 1.0, 0.0, 0.0, 1.0, 0.0, 0.0, 1.0, 0.0, 0.0, 1.0, 0.0, 0.0, 1.0, 0.0, 0.0, 1.0, 0.0, 0.0, 1.0, 0.0, 0.0, 1.0, 0.0, 0.0, 1.0, 0.0, 0.0, 1.0, 0.0, 0.0, 1.0, 0.0, 0.0, 1.0, 0.0, 0.0, 1.0, 1.182e-08, 0.0, 1.0, 0.0, 0.0, 1.0, 1.182e-08, 0.0, 1.0, 0.0, 0.0, 1.0, 0.0, 0.0, 1.0, 0.0, 0.0, 1.0, 0.0, 0.0, 1.0, 0.0, 0.0, 1.0, 0.0, 0.0, 1.0, 0.0, 0.0, 1.0, 0.0, 0.0, 1.0, 0.0, 0.0, 1.0, 0.0, 0.0, 1.0, 0.0, 0.0, 1.0, 0.0, 0.0, 1.0, 0.0, 0.0, 1.0, 0.0, 0.0, 1.0, 0.0, 0.0, 1.0, 0.0, 0.0, 1.0, 0.0, 0.0, 1.0, 0.0, 0.0, 1.0, 0.0, 0.0, 1.0, 0.0, 0.0, 1.0, 0.0, 0.0, 1.0, 0.0, 0.0, 1.0, 0.0, 0.0, 1.0, 0.0, 0.0, 1.0, 0.0, 0.0, 1.0, 0.0, 0.0, 1.0, 0.0, 0.0, 1.0, 0.0, 0.0, 1.0, 0.0, 0.0, 1.0, 0.0, 0.0, 1.0, 0.0, 0.0, 1.0, 0.0, 0.0, 1.0, 0.0, 0.0, 1.0, 0.0, 0.0, 1.0, 0.0, 0.0, 1.0, 0.0, 0.0, 1.0, 0.0, 0.0, 1.0, 0.0, 0.0, 1.0, 0.0, 0.0, 1.0, 0.0, 0.0, 1.0, 0.0, 0.0, 1.0, 0.0, 0.0, 1.0, 0.0, 0.0, 1.0, 0.0, 0.0, 1.0, 0.0, 0.0, 1.0, 0.0, 0.0, 1.0, 0.0, 0.0, 1.0, 0.0, 0.0, 1.0, 0.0, 0.0, 1.0, 0.0, 0.0, 1.0, 0.0, 0.0, 1.0, 0.0, 0.0, 1.0, 0.0, 0.0, 1.0, 0.0, 0.0, 1.0, 0.0, 0.0, 1.0, 0.0, 0.0, 1.0, 0.0, 0.0, 1.0, 0.0, 0.0, 1.0, 0.0, 0.0, 1.0, 0.0, 0.0, 1.0, 0.0, 0.0, 1.0, 0.0, 0.0, 1.0, 0.0, 0.0, 1.0, 0.0, 0.0, 1.0, 0.0, 0.0, 1.0, 0.0, 0.0, 1.0, 0.0, 0.0, 1.0, 0.0, 0.0, 1.0, 0.0, 0.0, 1.0, 0.0, 0.0, 1.0, 0.0, 0.0, 1.0, 0.0, 0.0, 1.0, 0.0, 0.0, 1.0, 0.0, 0.0, 1.0, 0.0, 0.0, 1.0, 0.0, 0.0, 1.0, 0.0, 0.0, 1.0, 0.0, 0.0, 1.0, 0.0, 0.0, 1.0, 0.0, 0.0, 1.0, 0.0, 0.0, 1.0, 0.0, 0.0, 1.0, 0.0, 0.0, 1.0, 0.0, 0.0, 1.0, 0.0, 0.0, 1.0, 0.0, 0.0, 1.0, 0.0, 0.0, 1.0, 0.0, 0.0, 1.0, 0.0, 0.0, 1.0, 0.0, 0.0, 1.0, 0.0, 0.0, 1.0, 0.0, 0.0, 1.0, 0.0, 0.0, 1.0, 0.0, 0.0, 1.0, 0.0, 0.0, 1.0, 0.0, 0.0, 1.0, 0.0, 0.0, 1.0, 0.0, 0.0, 1.0, 0.0, 0.0, 1.0, 0.0, 0.0, 1.0, 0.0, 0.0, 1.0, 0.0, 0.0, 1.0, 0.0, 0.0, 1.0, 0.0, 0.0, 1.0, 0.0, 0.0, 1.0, 0.0, 0.0, 1.0, 0.0, 0.0, 1.0, 0.0, 0.0, 1.0, 0.0, 0.0, 1.0, 0.0, 0.0, 1.0, 0.0, 0.0, 1.0, 0.0, 0.0, 1.0, 0.0, 0.0, 1.0, 0.0, 0.0, 1.0, 0.0, 0.0, 1.0, 0.0, 0.0, 1.0, 0.0, 0.0, 1.0, 0.0, 0.0, 1.0, 0.0, 0.0, 1.0, 0.0, 0.0, 1.0, 0.0, 0.0, 1.0, 0.0, 0.0, 1.0, 0.0, 0.0, 1.0, 0.0, 0.0, 1.0, 0.0, 0.0, 1.0, 0.0, 0.0, 1.0, 0.0, 0.0, 1.0, 0.0, 0.0, 1.0, 0.0, 0.0, 1.0, 0.0, 0.0, 1.0, 0.0, 0.0, 1.0, 0.0, 0.0, 1.0, 0.0, 0.0, 1.0, 0.0, 0.0, 1.0, 0.0, 0.0, 1.0, 0.0, 0.0, 1.0, 0.0, 0.0, 1.0, 0.0, 0.0, 1.0, 0.0, 0.0, 1.0, 0.0, 0.0, 1.0, 0.0, 0.0, 1.0, 0.0, 0.0, 1.0, 0.0, 0.0, 1.0, 0.0, 0.0, 1.0, 0.0, 0.0, 1.0, 0.0, 0.0, 1.0, 0.0, 0.0, 1.0, 0.0, 0.0, 1.0, 0.0, 0.0, 1.0, 0.0, 0.0, 1.0, 0.0, 0.0, 1.0, 0.0, 0.0, 1.0, 0.0, 0.0, 1.0, 0.0, 0.0, 1.0, 7.188e-07, 0.0, 1.0, 0.0, 0.0, 1.0, 0.0, 0.0, 1.0, 7.188e-07, 0.0, 1.0, 0.0, 0.0, 1.0, 0.0, 0.0, 1.0, 2.363e-08, 0.0, 1.0, 7.188e-07, 0.0, 1.0, 0.0, 0.0, 1.0, 2.363e-08, 0.0, 1.0, 0.0, 0.0, 1.0, 0.0, 0.0, 1.0, 0.0, 0.0, 1.0, 0.0, 0.0, 1.0, 0.0, 0.0, 1.0, 0.0, 0.0, 1.0, 0.0, 0.0, 1.0, 7.188e-07, 0.0, 1.0, -5.327e-08, 0.0, 1.0, 0.0, 0.0, 1.0, 0.0, 0.0, 1.0, -5.327e-08, 0.0, 1.0, 7.188e-07, 0.0, 1.0, 2.363e-08, 0.0, 1.0, -5.327e-08, 0.0, 1.0, 2.363e-08, 0.0, 1.0, 0.0, 0.0, 1.0, -2.15e-09, 0.0, 1.0, -5.327e-08, 0.0, 1.0, 2.363e-08, 0.0, 1.0, -2.15e-09, 0.0, 1.0, 0.0, 0.0, 1.0, 0.0, 0.0, 1.0, 0.0, 0.0, 1.0, 0.0, 0.0, 1.0, -5.327e-08, 0.0, 1.0, -1.567e-08, 0.0, 1.0, 0.0, 0.0, 1.0, 0.0, 0.0, 1.0, -1.567e-08, 0.0, 1.0, -5.327e-08, 0.0, 1.0, -2.15e-09, 0.0, 1.0, -1.567e-08, 0.0, 1.0, -2.15e-09, 0.0, 1.0, 0.0, 0.0, 1.0, 6.35e-09, 0.0, 1.0, -1.567e-08, 0.0, 1.0, -2.15e-09, 0.0, 1.0, 6.35e-09, 0.0, 1.0, -1.567e-08, 0.0, 1.0, 6.35e-09, 0.0, 1.0, 1.824e-08, 0.0, 1.0, 6.35e-09, 0.0, 1.0, 0.0, 0.0, 1.0, 0.0, 0.0, 1.0, 1.824e-08, 0.0, 1.0, 6.35e-09, 0.0, 1.0, 0.0, 0.0, 1.0, -1.567e-08, 0.0, 1.0, 1.824e-08, 0.0, 1.0, 0.0, 0.0, 1.0, 1.824e-08, 0.0, 1.0, 0.0, 0.0, 1.0, 0.0, 0.0, 1.0, 0.0, 0.0, 1.0, 0.0, 0.0, 1.0, 0.0, 0.0, 1.0, 0.0, 0.0, 1.0, 0.0, 0.0, 1.0, 0.0, 0.0, 1.0, 0.0, 0.0, 1.0, 0.0, 0.0, 1.0, 0.0, 0.0, 1.0, 0.0, 0.0, 1.0, 0.0, 0.0, 1.0, 0.0, 0.0, 1.0, 0.0, 0.0, 1.0, 0.0, 0.0, 1.0, 0.0, 0.0, 1.0, 0.0, 0.0, 1.0, 0.0, 0.0, 1.0, 0.0, 0.0, 1.0, 0.0, 0.0, 1.0, -1.567e-08, 0.0, 1.0, 0.0, 0.0, 1.0, -1.567e-08, 0.0, 1.0, 0.0, 0.0, 1.0, 0.0, 0.0, 1.0, 0.0, 0.0, 1.0, -1.567e-08, 0.0, 1.0, 0.0, 0.0, 1.0, 0.0, 0.0, 1.0, 0.0, 0.0, 1.0, 0.0, 0.0, 1.0, 0.0, 0.0, 1.0, 0.0, 0.0, 1.0, 7.188e-07, 0.0, 1.0, 0.0, 0.0, 1.0, 0.0, 0.0, 1.0, 7.188e-07, 0.0, 1.0, 0.0, 0.0, 1.0, 0.0, 0.0, 1.0, 2.363e-08, 0.0, 1.0, 7.188e-07, 0.0, 1.0, 0.0, 0.0, 1.0, 2.363e-08, 0.0, 1.0, 0.0, 0.0, 1.0, 0.0, 0.0, 1.0, 0.0, 0.0, 1.0, 2.363e-08, 0.0, 1.0, 0.0, 0.0, 1.0, 0.0, 0.0, 1.0, 0.0, 0.0, 1.0, 0.0, 0.0, 1.0, 0.0, 0.0, 1.0, 0.0, 0.0, 1.0, 0.0, 0.0, 1.0, 0.0, 0.0, 1.0, 0.0, 0.0, 1.0, 0.0, 0.0, 1.0, 1.87e-08, 0.0, 1.0, 0.0, 0.0, 1.0, 0.0, 0.0, 1.0, 1.87e-08, 0.0, 1.0, 0.0, 0.0, 1.0, 0.0, 0.0, 1.0, 0.0, 0.0, 1.0, 0.0, 0.0, 1.0, 0.0, 0.0, 1.0, 0.0, 0.0, 1.0, 0.0, 0.0, 1.0, 0.0, 0.0, 1.0, 0.0, 0.0, 1.0, 7.188e-07, 0.0, 1.0, 2.363e-08, 0.0, 1.0, 5.213e-09, 0.0, 1.0, 0.0, 0.0, 1.0, 0.0, 0.0, 1.0, 5.213e-09, 0.0, 1.0, 0.0, 0.0, 1.0, 7.188e-07, 0.0, 1.0, 5.213e-09, 0.0, 1.0, 2.363e-08, 0.0, 1.0, 0.0, 0.0, 1.0, 0.0, 0.0, 1.0, 5.213e-09, 0.0, 1.0, 2.363e-08, 0.0, 1.0, 0.0, 0.0, 1.0, 0.0, 0.0, 1.0, 0.0, 0.0, 1.0, 9.163e-09, 0.0, 1.0, 0.0, 0.0, 1.0, 0.0, 0.0, 1.0, 9.163e-09, 0.0, 1.0, 0.0, 0.0, 1.0, 1.87e-08, 0.0, 1.0, 9.163e-09, 0.0, 1.0, 1.87e-08, 0.0, 1.0, 0.0, 0.0, 1.0, 3.104e-08, 0.0, 1.0, 9.163e-09, 0.0, 1.0, 1.87e-08, 0.0, 1.0, 3.104e-08, 0.0, 1.0, 0.0, 0.0, 1.0, 0.0, 0.0, 1.0, 0.0, 0.0, 1.0, 0.0, 0.0, 1.0, 0.0, 0.0, 1.0, 0.0, 0.0, 1.0, 0.0, 0.0, 1.0, 0.0, 0.0, 1.0, 0.0, 0.0, 1.0, 0.0, 0.0, 1.0, 0.0, 0.0, 1.0, 0.0, 0.0, 0.0, 0.0, 1.0, 0.0, 0.0, 1.0, 0.0, 0.0, 1.0, 0.0, 0.0, 1.0, 0.0, 0.0, 1.0, 0.0, 0.0, 1.0, 0.0, 0.0, 1.0, 0.0, 0.0, 1.0, 0.0, 0.0, 1.0, 0.0, 0.0, 1.0, 0.0, 0.0, 1.0, 0.0, 0.0, 1.0, 0.0, 0.0, 1.0, 0.0, 0.0, 1.0, 0.0, 0.0, 1.0, 0.0, 0.0, 1.0, 0.0, 0.0, 1.0, 0.0, 0.0, 1.0, 0.0, 0.0, 1.0, 0.0, 0.0, 1.0, 0.0, 0.0, 1.0, 0.0, 0.0, 1.0, 0.0, 0.0, 1.0, 0.0, 0.0, 1.0, 0.0, 0.0, 1.0, 0.0, 0.0, 1.0, 0.0, 0.0, 1.0, 0.0, 0.0, 1.0, 0.0, 0.0, 1.0, 0.0, 0.0, 1.0, 0.0, 0.0, 1.0, 0.0, 0.0, 1.0, 0.0, 0.0, 1.0, 0.0, 0.0, 1.0, 0.0, 0.0, 1.0, 0.0, 0.0, 1.0, 0.0, 0.0, 1.0, 0.0, 0.0, 1.0, 0.0, 0.0, 1.0, 0.0, 0.0, 1.0, 0.0, 0.0, 1.0, 0.0, 0.0, 1.0, 0.0, 0.0, 1.0, 0.0, 0.0, 1.0, 0.0, 0.0, 1.0, 0.0, 0.0, 1.0, 0.0, 0.0, 1.0, 0.0, 0.0, 1.0, 0.0, 0.0, 1.0, 0.0, 0.0, 1.0, 0.0, 0.0, 1.0, 0.0, 0.0, 1.0, 0.0, 0.0, 1.0, 0.0, 0.0, 1.0, 0.0, 0.0, 1.0, 0.0, 0.0, 1.0, 0.0, 0.0, 1.0, 0.0, 0.0, 1.0, 0.0, 0.0, 1.0, 0.0, 0.0, 1.0, 0.0, 0.0, 1.0, 0.0, 0.0, 1.0, 0.0, 0.0, 1.0, 0.0, 0.0, 1.0, 0.0, 0.0, 1.0, 0.0, 0.0, 1.0, 0.0, 0.0, -1.0, 0.0, 0.0, -1.0, 0.0, 0.0, -1.0, 0.0, 0.0, -1.0, 0.0, 0.0, -1.0, 0.0, 0.0, -1.0, 0.0, 0.0, -1.0, 0.0, 0.0, -1.0, 0.0, 0.0, -1.0, 0.0, 0.0, -1.0, 0.0, 0.0, -1.0, 0.0, 0.0, -1.0, 0.0, 0.0, -1.0, 0.0, 0.0, -1.0, 0.0, 0.0, -1.0, 0.0, 0.0, -1.0, 0.0, 0.0, -1.0, 0.0, 0.0, -1.0, 0.0, 0.0, -1.0, 0.0, 0.0, -1.0, 0.0, 0.0, -1.0, 0.0, 0.0, -1.0, 0.0, 0.0, -1.0, 0.0, 0.0, -1.0, 0.0, 0.0, -1.0, 0.0, 0.0, -1.0, 0.0, 0.0, -1.0, 0.0, 0.0, -1.0, 0.0, 0.0, -1.0, 0.0, 0.0, -1.0, 0.0, -1.0, 0.0, 0.0, -1.0, 0.0, 0.0, -1.0, 0.0, 0.0, -1.0, 0.0, 0.0, -1.0, 0.0, 0.0, -1.0, 0.0, 0.0, -1.0, 0.0, 0.0, -1.0, 0.0, 0.0, -1.0, 0.0, 0.0, -1.0, 0.0, 0.0, -1.0, 0.0, 0.0, -1.0, 0.0, 0.0, -1.0, 0.0, 0.0, -1.0, 0.0, 0.0, -1.0, 0.0, 0.0, -1.0, 0.0, 0.0, -1.0, 0.0, 0.0, -1.0, 0.0, 0.0, -1.0, 0.0, 0.0, -1.0, 0.0, 0.0, -1.0, 0.0, 0.0, -1.0, 0.0, 0.0, -1.0, 0.0, 0.0, -1.0, 0.0, 0.0, -1.0, 0.0, 0.0, -1.0, 0.0, 0.0, -1.0, 0.0, 0.0, -1.0, 0.0, 0.0, -1.0, 0.0, 0.0, -1.0, 0.0, 0.0, -1.0, 0.0, 0.0, -1.0, 0.0, 0.0, -1.0, 0.0, 0.0, -1.0, 0.0, 0.0, -1.0, 0.0, 0.0, -1.0, 0.0, 0.0, -1.0, 0.0, 0.0, -1.0, 0.0, 0.0, -1.0, 0.0, 0.0, -1.0, 0.0, 0.0, -1.0, 0.0, 0.0, -1.0, 0.0, 0.0, 1.0, 0.0, 0.0, 1.0, 0.0, 0.0, 1.0, 0.0, 0.0, 1.0, 0.0, 0.0, 1.0, 0.0, 0.0, 1.0, 0.0, 0.0, 1.0, 0.0, 0.0, 1.0, 0.0, 0.0, 1.0, 0.0, 0.0, 1.0, 0.0, 0.0, 1.0, 0.0, 0.0, 1.0, 0.0, 0.0, 1.0, 0.0, 0.0, 1.0, 0.0, 0.0, 1.0, 0.0, 0.0, 1.0, 0.0, 0.0, 1.0, 0.0, 0.0, 1.0, 0.0, 0.0, 1.0, 0.0, 0.0, 1.0, 0.0, 0.0, 1.0, 0.0, 0.0, 1.0, 0.0, 0.0, 1.0, 0.0, 0.0, 1.0, 0.0, 0.0, 1.0, 0.0, 0.0, 1.0, 0.0, 0.0, 1.0, 0.0, 0.0, 1.0, 0.0, 0.0, 1.0, 0.0, 0.0, 1.0, 0.0, 0.0, 1.0, 0.0, 0.0, 1.0, 0.0, 0.0, 1.0, 0.0, 0.0, 1.0, 0.0, 0.0, 1.0, 0.0, 0.0, 1.0, 0.0, 0.0, 1.0, 0.0, 0.0, 1.0, 0.0, 0.0, 1.0, 0.0, 0.0, 1.0, 0.0, 0.0, 1.0, 0.0, 0.0, 1.0, 0.0, 0.0, 1.0, 0.0, 0.0, 1.0, 0.0, 0.0, 1.0, 0.0, 0.0, 1.0, 0.0, 0.0, 1.0, 0.0, 0.0, 1.0, 0.0, 0.0, 1.0, 0.0, 0.0, 1.0, 0.0, 0.0, 1.0, 0.0, 0.0, 1.0, 0.0, 0.0, 1.0, 0.0, 0.0, 1.0, 0.0, 0.0, 1.0, 0.0, 0.0, 1.0, 0.0, 0.0, 1.0, 0.0, 0.0, 1.0, 0.0, 0.0, 1.0, 0.0, 0.0, 1.0, 0.0])] * 3)])
arm_armature = bpy.data.armatures.new('Armature')  # bones are not reproduced

# ---- objects
ob_light = bpy.data.objects.new('Light', light_light)
ob_camera = bpy.data.objects.new('Camera', cam_camera)
ob_door = bpy.data.objects.new('Door', me_objobject)
ob_armature = bpy.data.objects.new('Armature', arm_armature)

# ---- transforms, parenting, visibility, modifiers, constraints
ob_light.location = (4.076, 1.005, 5.904)
ob_light.rotation_euler = (0.6503, 0.05522, 1.866)
ob_light.lock_rotations_4d = False
ob_light.empty_display_type = 'ARROWS'
ob_light.color = (0.0, 0.0, 0.0, 0.0)
ob_light.lineart.crease_threshold = 0.0
ob_camera.location = (7.359, -6.926, 4.958)
ob_camera.rotation_euler = (1.109, 0.0, 0.8149)
ob_camera.lock_rotations_4d = False
ob_camera.empty_display_type = 'ARROWS'
ob_camera.color = (0.0, 0.0, 0.0, 0.0)
ob_camera.display_type = 'WIRE'
ob_camera.lineart.crease_threshold = 0.0
ob_door.parent = ob_armature
ob_door.matrix_parent_inverse = Matrix(((1.0, -0.0, -0.0, -0.0), (-0.0, 1.0, 0.0, 0.8), (-0.0, -0.0, 1.0, -1.6), (-0.0, 0.0, -0.0, 1.0)))
ob_door.location = (0.0, -0.8, 1.6)
ob_door.rotation_euler = (1.571, -0.0, 0.0)
ob_door.lineart.crease_threshold = 0.0
_vg = ob_door.vertex_groups.new(name='Door')
_vg.add([0, 1, 2, 3, 4, 5, 6, 7, 8, 9, 10, 11, 12, 13, 14, 15, 16, 17, 18, 19, 20, 21, 22, 23, 24, 25, 26, 27, 28, 29, 30, 31, 32, 33, 34, 35, 36, 37, 38, 39, 40, 41, 42, 43, 44, 45, 46, 47, 48, 49, 50, 51, 52, 53, 54, 55, 56, 57, 58, 59, 60, 61, 62, 63, 64, 65, 66, 67, 68, 69, 70, 71, 72, 73, 74, 75, 76, 77, 78, 79, 80, 81, 82, 83, 84, 85, 86, 87, 88, 89, 90, 91, 92, 93, 94, 95, 96, 97, 98, 99, 100, 101, 102, 103, 104, 105, 106, 107, 108, 109, 110, 111, 112, 113, 114, 115, 116, 117, 118, 119, 120, 121, 122, 123, 124, 125, 126, 127, 128, 129, 130, 131, 132, 133, 134, 135, 136, 137, 138, 139, 140, 141, 142, 143, 144, 145, 146, 147, 148, 149, 150, 151, 152, 153, 154, 155, 156, 157, 158, 159, 160, 161, 162, 163, 164, 165, 166, 167, 168, 169, 170, 171, 172, 173, 174, 175, 176, 177, 178, 179, 180, 181, 182, 183, 184, 185, 186, 187, 188, 189, 190, 191, 192, 193, 194, 195, 196, 197, 198, 199, 200, 201, 202, 203, 204, 205, 206, 207, 208, 209, 210, 211, 212, 213, 214, 215, 216, 217, 218, 219, 220, 221, 222, 223, 224, 225, 226, 227, 228, 229, 230, 231, 232, 233, 234, 235, 236, 237, 238, 239, 240, 241, 242, 243, 244, 245, 246, 247, 248, 249, 250, 251, 252, 253, 254, 255, 256, 257, 258, 259, 260, 261, 262, 263, 264, 265, 266, 267, 268, 269, 270, 271, 272, 273, 274, 275, 276, 277, 278, 279, 280, 281, 282, 283, 284, 285, 286, 287, 288, 289, 290, 291, 292, 293, 294, 295, 296, 297, 298, 299, 300, 301, 302, 303, 304, 305, 306, 307, 308, 309, 310], 1.0, 'REPLACE')
_m = ob_door.modifiers.new('Armature', 'ARMATURE')
_m.object = ob_armature
ob_armature.location = (0.0, -0.5, 1.0)
ob_armature.scale = (0.625, 0.625, 0.625)
ob_armature.lineart.crease_threshold = 0.0

# ---- collection membership
col_collection.objects.link(ob_light)
col_collection.objects.link(ob_camera)
col_collection.objects.link(ob_door)
col_collection.objects.link(ob_armature)

# ---- scene / render settings (as saved in the file)
scene.camera = ob_camera
scene.frame_start = 1; scene.frame_end = 16; scene.frame_set(0)
scene.render.engine = 'BLENDER_EEVEE_NEXT'
scene.cycles.use_denoising = False
scene.cycles.samples = 128
scene.cycles.sampling_pattern = 'TABULATED_SOBOL'
scene.cycles.use_adaptive_sampling = False
scene.cycles.use_light_tree = False
scene.view_settings.view_transform = 'Filmic'
bpy.context.view_layer.update()

